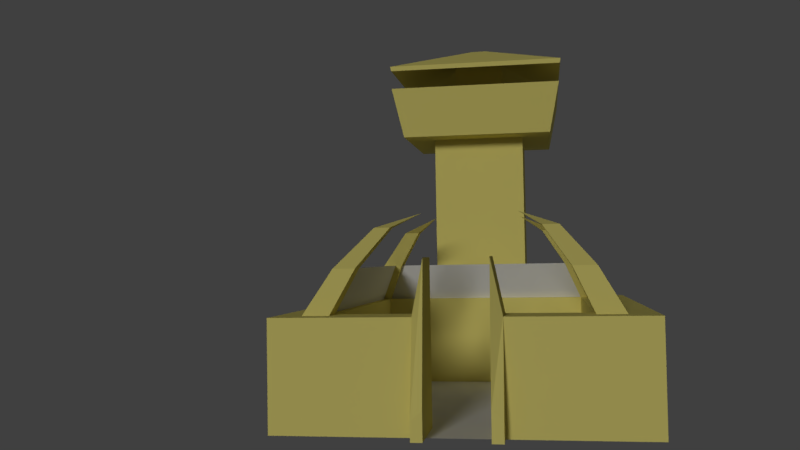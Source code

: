 # Source: Tower.blend  (saved by Blender 2.77.0; exported with 4.5.12 LTS)
import bpy
from mathutils import Matrix  # noqa: F401  (used for matrix-valued properties, if any)

bpy.ops.wm.read_factory_settings(use_empty=True)
scene = bpy.context.scene
scene.name = 'Scene'

# ---- collections
col_collection_1 = bpy.data.collections.new('Collection 1'); scene.collection.children.link(col_collection_1)

# ---- materials (node trees are filled in below, after node groups)
mat_material = bpy.data.materials.new('Material')
mat_material.alpha_threshold = 0.0
mat_material.use_transparent_shadow = False
mat_material.diffuse_color = (0.214, 0.09062, 0.05571, 1.0)
mat_material.roughness = 0.5
mat_material.specular_intensity = 0.0
mat_woodenslats = bpy.data.materials.new('WoodenSlats')
mat_woodenslats.alpha_threshold = 0.0
mat_woodenslats.use_transparent_shadow = False
mat_woodenslats.roughness = 0.5
mat_woodenslats.specular_intensity = 0.0
mat_creamconcretebrick = bpy.data.materials.new('CreamConcreteBrick')
mat_creamconcretebrick.alpha_threshold = 0.0
mat_creamconcretebrick.use_transparent_shadow = False
mat_creamconcretebrick.diffuse_color = (0.8, 0.7067, 0.199, 1.0)
mat_creamconcretebrick.roughness = 0.5
mat_creamconcretebrick.specular_intensity = 0.0
mat_steel = bpy.data.materials.new('Steel')
mat_steel.alpha_threshold = 0.0
mat_steel.use_transparent_shadow = False
mat_steel.diffuse_color = (0.8, 0.7067, 0.199, 1.0)
mat_steel.roughness = 0.5
mat_steel.specular_intensity = 0.0
mat_grate = bpy.data.materials.new('Grate')
mat_grate.alpha_threshold = 0.0
mat_grate.use_transparent_shadow = False
mat_grate.roughness = 0.5

# ---- material node trees

# ---- world
world_world = bpy.data.worlds.new('World'); scene.world = world_world
world_world.color = (0.05088, 0.05088, 0.05088)
world_world.use_sun_shadow = False
world_world.sun_shadow_jitter_overblur = 0.0
world_world.cycles.sampling_method = 'MANUAL'

# ---- cameras
cam_camera = bpy.data.cameras.new('Camera')
cam_camera.clip_end = 100.0
cam_camera.lens = 35.0
cam_camera.sensor_width = 32.0
cam_camera.sensor_height = 18.0
cam_camera.ortho_scale = 7.314
cam_camera.dof.focus_distance = 0.0
cam_camera.dof.aperture_fstop = 128.0

# ---- lights
light_spot = bpy.data.lights.new('Spot', 'SPOT')
light_spot.transmission_factor = 0.0
light_spot.energy = 100.0
light_spot.shadow_buffer_clip_start = 0.5
light_spot.shadow_soft_size = 0.1
light_spot.shadow_maximum_resolution = 0.006
light_spot.use_absolute_resolution = True
light_sun_002 = bpy.data.lights.new('Sun.002', 'SUN')
light_sun_002.transmission_factor = 0.0
light_sun_002.angle = 0.1993
light_sun_002.energy = 1.0
light_sun_002.shadow_buffer_clip_start = 0.5
light_sun_002.shadow_soft_size = 0.1
light_sun_002.shadow_cascade_max_distance = 1000.0
light_sun_001 = bpy.data.lights.new('Sun.001', 'SUN')
light_sun_001.transmission_factor = 0.0
light_sun_001.angle = 0.1993
light_sun_001.energy = 1.0
light_sun_001.shadow_buffer_clip_start = 0.5
light_sun_001.shadow_soft_size = 0.1
light_sun_001.shadow_cascade_max_distance = 1000.0
light_point_001 = bpy.data.lights.new('Point.001', 'POINT')
light_point_001.transmission_factor = 0.0
light_point_001.energy = 100.0
light_point_001.shadow_buffer_clip_start = 0.5
light_point_001.shadow_soft_size = 0.1
light_point_001.shadow_maximum_resolution = 0.006
light_point_001.use_absolute_resolution = True
light_lamp = bpy.data.lights.new('Lamp', 'POINT')
light_lamp.transmission_factor = 0.0
light_lamp.cutoff_distance = 30.0
light_lamp.energy = 100.0
light_lamp.shadow_buffer_clip_start = 1.001
light_lamp.shadow_soft_size = 0.1
light_lamp.shadow_maximum_resolution = 0.006
light_lamp.use_absolute_resolution = True

# ---- meshes
me_cube_001 = bpy.data.meshes.new('Cube.001')
me_cube_001.from_pydata([(-0.08265, -0.8795, 0.0), (-0.08265, -0.8795, 3.992), (-0.08265, -0.6967, 3.992), (-0.08265, -0.1396, 3.992), (-0.08265, -0.1396, 0.0), (-0.08265, -0.6967, 0.0), (-0.08265, -0.1396, 4.062), (-0.08265, -0.8795, 4.062), (-0.08265, -0.6967, 4.062), (-0.08265, -0.8795, 0.3158), (-0.08265, -0.6967, 0.3158), (-0.08265, -0.1396, 0.3158), (-0.08265, -0.8795, 1.032), (-0.08265, -0.6967, 1.032), (-0.08265, -0.1396, 1.032), (-0.08265, -0.8795, 1.379), (-0.08265, -0.6967, 1.379), (-0.08265, -0.1396, 1.379), (-0.08265, -0.8795, 3.833), (-0.08265, -0.6967, 3.833), (-0.08265, -0.1396, 3.833), (-0.08265, -0.2605, 3.833), (-0.08265, -0.1396, 3.564), (-0.08265, -0.6967, 1.658), (-0.08265, -0.5545, 1.379), (-0.01288, -0.6967, 1.032), (-0.01288, -0.6967, 0.3158), (-0.01288, -0.1396, 1.032), (-0.01288, -0.1396, 0.3158), (-0.01288, -0.1396, 3.564), (-0.01288, -0.1396, 1.379), (-0.01288, -0.2605, 3.833), (-0.01288, -0.6967, 3.833), (-0.01288, -0.6967, 1.658), (-0.01288, -0.5545, 1.379), (0.08265, -0.8795, 0.0), (0.08265, -0.8795, 3.992), (0.08265, -0.6967, 3.992), (0.08265, -0.1396, 3.992), (0.08265, -0.1396, 0.0), (0.08265, -0.6967, 0.0), (0.08265, -0.1396, 4.062), (0.08265, -0.8795, 4.062), (0.08265, -0.6967, 4.062), (0.08265, -0.8795, 0.3158), (0.08265, -0.6967, 0.3158), (0.08265, -0.1396, 0.3158), (0.08265, -0.8795, 1.032), (0.08265, -0.6967, 1.032), (0.08265, -0.1396, 1.032), (0.08265, -0.8795, 1.379), (0.08265, -0.6967, 1.379), (0.08265, -0.1396, 1.379), (0.08265, -0.8795, 3.833), (0.08265, -0.6967, 3.833), (0.08265, -0.1396, 3.833), (0.08265, -0.2605, 3.833), (0.08265, -0.1396, 3.564), (0.08265, -0.6967, 1.658), (0.08265, -0.5545, 1.379), (0.01288, -0.6967, 1.032), (0.01288, -0.6967, 0.3158), (0.01288, -0.1396, 1.032), (0.01288, -0.1396, 0.3158), (0.01288, -0.1396, 3.564), (0.01288, -0.1396, 1.379), (0.01288, -0.2605, 3.833), (0.01288, -0.6967, 3.833), (0.01288, -0.6967, 1.658), (0.01288, -0.5545, 1.379), (0.0, -0.8795, 3.992), (0.0, -0.8795, 0.0), (0.0, -0.6967, 3.992), (0.0, -0.1396, 3.992), (0.0, -0.6967, 0.0), (0.0, -0.1396, 0.0), (0.0, -0.8795, 4.062), (0.0, -0.6967, 4.062), (0.0, -0.1396, 4.062), (0.0, -0.8795, 0.3158), (0.0, -0.8795, 1.032), (0.0, -0.8795, 1.379), (0.0, -0.8795, 3.833), (-0.08265, 0.8795, 0.0), (-0.08265, 0.8795, 3.992), (-0.08265, 0.0, 0.0), (-0.08265, 0.0, 3.992), (-0.08265, 0.6967, 3.992), (-0.08265, 0.1396, 3.992), (-0.08265, 0.1396, 0.0), (-0.08265, 0.6967, 0.0), (-0.08265, 0.1396, 4.062), (-0.08265, 0.0, 4.062), (-0.08265, 0.8795, 4.062), (-0.08265, 0.6967, 4.062), (-0.08265, 0.8795, 0.3158), (-0.08265, 0.0, 0.3158), (-0.08265, 0.6967, 0.3158), (-0.08265, 0.1396, 0.3158), (-0.08265, 0.8795, 1.032), (-0.08265, 0.0, 1.032), (-0.08265, 0.6967, 1.032), (-0.08265, 0.1396, 1.032), (-0.08265, 0.8795, 1.379), (-0.08265, 0.0, 1.379), (-0.08265, 0.6967, 1.379), (-0.08265, 0.1396, 1.379), (-0.08265, 0.8795, 3.833), (-0.08265, 0.0, 3.833), (-0.08265, 0.6967, 3.833), (-0.08265, 0.1396, 3.833), (-0.08265, 0.2605, 3.833), (-0.08265, 0.1396, 3.564), (-0.08265, 0.6967, 1.658), (-0.08265, 0.5545, 1.379), (-0.01288, 0.6967, 1.032), (-0.01288, 0.6967, 0.3158), (-0.01288, 0.1396, 1.032), (-0.01288, 0.1396, 0.3158), (-0.01288, 0.1396, 3.564), (-0.01288, 0.1396, 1.379), (-0.01288, 0.2605, 3.833), (-0.01288, 0.6967, 3.833), (-0.01288, 0.6967, 1.658), (-0.01288, 0.5545, 1.379), (0.08265, 0.8795, 0.0), (0.08265, 0.8795, 3.992), (0.08265, 0.0, 0.0), (0.08265, 0.0, 3.992), (0.08265, 0.6967, 3.992), (0.08265, 0.1396, 3.992), (0.08265, 0.1396, 0.0), (0.08265, 0.6967, 0.0), (0.08265, 0.1396, 4.062), (0.08265, 0.0, 4.062), (0.08265, 0.8795, 4.062), (0.08265, 0.6967, 4.062), (0.08265, 0.8795, 0.3158), (0.08265, 0.0, 0.3158), (0.08265, 0.6967, 0.3158), (0.08265, 0.1396, 0.3158), (0.08265, 0.8795, 1.032), (0.08265, 0.0, 1.032), (0.08265, 0.6967, 1.032), (0.08265, 0.1396, 1.032), (0.08265, 0.8795, 1.379), (0.08265, 0.0, 1.379), (0.08265, 0.6967, 1.379), (0.08265, 0.1396, 1.379), (0.08265, 0.8795, 3.833), (0.08265, 0.0, 3.833), (0.08265, 0.6967, 3.833), (0.08265, 0.1396, 3.833), (0.08265, 0.2605, 3.833), (0.08265, 0.1396, 3.564), (0.08265, 0.6967, 1.658), (0.08265, 0.5545, 1.379), (0.01288, 0.6967, 1.032), (0.01288, 0.6967, 0.3158), (0.01288, 0.1396, 1.032), (0.01288, 0.1396, 0.3158), (0.01288, 0.1396, 3.564), (0.01288, 0.1396, 1.379), (0.01288, 0.2605, 3.833), (0.01288, 0.6967, 3.833), (0.01288, 0.6967, 1.658), (0.01288, 0.5545, 1.379), (0.0, 0.0, 3.992), (0.0, 0.0, 0.0), (0.0, 0.8795, 3.992), (0.0, 0.8795, 0.0), (0.0, 0.6967, 3.992), (0.0, 0.1396, 3.992), (0.0, 0.6967, 0.0), (0.0, 0.1396, 0.0), (0.0, 0.0, 4.062), (0.0, 0.8795, 4.062), (0.0, 0.6967, 4.062), (0.0, 0.1396, 4.062), (0.0, 0.8795, 0.3158), (0.0, 0.0, 0.3158), (0.0, 0.0, 1.032), (0.0, 0.8795, 1.032), (0.0, 0.8795, 1.379), (0.0, 0.0, 1.379), (0.0, 0.0, 3.833), (0.0, 0.8795, 3.833)], [], [(11, 96, 85, 4), (79, 9, 0, 71), (86, 3, 6, 92), (72, 73, 3, 2), (9, 10, 5, 0), (10, 11, 4, 5), (78, 175, 92, 6), (76, 77, 8, 7), (72, 2, 8, 77), (2, 1, 7, 8), (13, 14, 27, 25), (12, 13, 10, 9), (80, 12, 9, 79), (14, 100, 96, 11), (17, 104, 100, 14), (81, 15, 12, 80), (15, 16, 13, 12), (16, 24, 17, 14, 13), (17, 24, 34, 30), (18, 19, 23, 16, 15), (82, 18, 15, 81), (20, 108, 104, 17, 22), (3, 86, 108, 20), (70, 1, 18, 82), (1, 2, 19, 18), (2, 3, 20, 21, 19), (10, 13, 25, 26), (21, 20, 22, 24, 16, 23), (25, 27, 28, 26), (34, 29, 30), (32, 31, 33), (14, 11, 28, 27), (19, 21, 31, 32), (21, 23, 33, 31), (22, 17, 30, 29), (23, 19, 32, 33), (11, 10, 26, 28), (24, 22, 29, 34), (1, 70, 76, 7), (5, 4, 75, 74), (0, 5, 74, 71), (3, 73, 78, 6), (4, 85, 168, 75), (46, 39, 127, 138), (79, 71, 35, 44), (128, 134, 41, 38), (72, 37, 38, 73), (44, 35, 40, 45), (45, 40, 39, 46), (78, 41, 134, 175), (76, 42, 43, 77), (72, 77, 43, 37), (37, 43, 42, 36), (48, 60, 62, 49), (47, 44, 45, 48), (80, 79, 44, 47), (49, 46, 138, 142), (52, 49, 142, 146), (81, 80, 47, 50), (50, 47, 48, 51), (51, 48, 49, 52, 59), (52, 65, 69, 59), (53, 50, 51, 58, 54), (82, 81, 50, 53), (55, 57, 52, 146, 150), (38, 55, 150, 128), (70, 82, 53, 36), (36, 53, 54, 37), (37, 54, 56, 55, 38), (45, 61, 60, 48), (56, 58, 51, 59, 57, 55), (60, 61, 63, 62), (69, 65, 64), (67, 68, 66), (49, 62, 63, 46), (54, 67, 66, 56), (56, 66, 68, 58), (57, 64, 65, 52), (58, 68, 67, 54), (46, 63, 61, 45), (59, 69, 64, 57), (36, 42, 76, 70), (40, 74, 75, 39), (35, 71, 74, 40), (38, 41, 78, 73), (39, 75, 168, 127), (98, 89, 85, 96), (179, 170, 83, 95), (86, 92, 91, 88), (171, 87, 88, 172), (95, 83, 90, 97), (97, 90, 89, 98), (178, 91, 92, 175), (176, 93, 94, 177), (171, 177, 94, 87), (87, 94, 93, 84), (167, 175, 92, 86), (101, 115, 117, 102), (99, 95, 97, 101), (182, 179, 95, 99), (102, 98, 96, 100), (106, 102, 100, 104), (183, 182, 99, 103), (103, 99, 101, 105), (105, 101, 102, 106, 114), (106, 120, 124, 114), (107, 103, 105, 113, 109), (186, 183, 103, 107), (110, 112, 106, 104, 108), (88, 110, 108, 86), (169, 186, 107, 84), (84, 107, 109, 87), (87, 109, 111, 110, 88), (97, 116, 115, 101), (111, 113, 105, 114, 112, 110), (115, 116, 118, 117), (124, 120, 119), (122, 123, 121), (102, 117, 118, 98), (109, 122, 121, 111), (111, 121, 123, 113), (112, 119, 120, 106), (113, 123, 122, 109), (98, 118, 116, 97), (114, 124, 119, 112), (86, 108, 185, 167), (108, 104, 184, 185), (104, 100, 181, 184), (100, 96, 180, 181), (84, 93, 176, 169), (90, 173, 174, 89), (83, 170, 173, 90), (88, 91, 178, 172), (89, 174, 168, 85), (96, 85, 168, 180), (140, 138, 127, 131), (179, 137, 125, 170), (128, 130, 133, 134), (171, 172, 130, 129), (137, 139, 132, 125), (139, 140, 131, 132), (178, 175, 134, 133), (176, 177, 136, 135), (171, 129, 136, 177), (129, 126, 135, 136), (167, 128, 134, 175), (143, 144, 159, 157), (141, 143, 139, 137), (182, 141, 137, 179), (144, 142, 138, 140), (148, 146, 142, 144), (183, 145, 141, 182), (145, 147, 143, 141), (147, 156, 148, 144, 143), (148, 156, 166, 162), (149, 151, 155, 147, 145), (186, 149, 145, 183), (152, 150, 146, 148, 154), (130, 128, 150, 152), (169, 126, 149, 186), (126, 129, 151, 149), (129, 130, 152, 153, 151), (139, 143, 157, 158), (153, 152, 154, 156, 147, 155), (157, 159, 160, 158), (166, 161, 162), (164, 163, 165), (144, 140, 160, 159), (151, 153, 163, 164), (153, 155, 165, 163), (154, 148, 162, 161), (155, 151, 164, 165), (140, 139, 158, 160), (156, 154, 161, 166), (128, 167, 185, 150), (150, 185, 184, 146), (146, 184, 181, 142), (142, 181, 180, 138), (126, 169, 176, 135), (132, 131, 174, 173), (125, 132, 173, 170), (130, 172, 178, 133), (131, 127, 168, 174), (138, 180, 168, 127)])
me_cube_001.polygons.foreach_set('material_index', [1, 1, 1, 1, 1, 1, 1, 1, 1, 1, 1, 1, 1, 1, 1, 1, 1, 1, 1, 1, 1, 1, 1, 1, 1, 1, 1, 1, 0, 0, 0, 1, 1, 1, 1, 1, 1, 1, 1, 1, 1, 1, 1, 1, 1, 1, 1, 1, 1, 1, 1, 1, 1, 1, 1, 1, 1, 1, 1, 1, 1, 1, 1, 1, 1, 1, 1, 1, 1, 1, 1, 0, 0, 0, 1, 1, 1, 1, 1, 1, 1, 1, 1, 1, 1, 1, 1, 1, 1, 1, 1, 1, 1, 1, 1, 1, 1, 1, 1, 1, 1, 1, 1, 1, 1, 1, 1, 1, 1, 1, 1, 1, 1, 1, 1, 0, 0, 0, 1, 1, 1, 1, 1, 1, 1, 1, 1, 1, 1, 1, 1, 1, 1, 1, 1, 1, 1, 1, 1, 1, 1, 1, 1, 1, 1, 1, 1, 1, 1, 1, 1, 1, 1, 1, 1, 1, 1, 1, 1, 1, 1, 1, 1, 1, 0, 0, 0, 1, 1, 1, 1, 1, 1, 1, 1, 1, 1, 1, 1, 1, 1, 1, 1, 1])
_uv = me_cube_001.uv_layers.new(name='UVMap')
_uv.uv.foreach_set('vector', [0.6829, 0.2392, 0.708, 0.2392, 0.708, 0.1256, 0.6829, 0.1256, 0.6252, 0.2392, 0.6103, 0.2392, 0.6103, 0.1256, 0.6252, 0.1256, 0.708, 0.8418, 0.6829, 0.8418, 0.6829, 0.8671, 0.708, 0.8671, 0.6252, 0.1959, 0.6252, 0.3962, 0.6103, 0.3962, 0.6103, 0.1959, 0.4442, 0.3762, 0.4771, 0.3762, 0.4771, 0.2626, 0.4442, 0.2626, 0.2429, 0.902, 0.2412, 0.596, 0.1545, 0.5979, 0.1562, 0.9039, 0.6252, 0.3962, 0.6252, 0.4464, 0.6103, 0.4464, 0.6103, 0.3962, 0.6252, 0.8493, 0.6252, 0.915, 0.6103, 0.915, 0.6103, 0.8493, 0.6252, 0.8418, 0.6103, 0.8418, 0.6103, 0.8671, 0.6252, 0.8671, 0.5827, 0.8418, 0.5499, 0.8418, 0.5499, 0.8671, 0.5827, 0.8671, 0.6103, 0.1959, 0.6103, 0.3962, 0.6229, 0.3962, 0.6229, 0.1959, 0.4442, 0.6335, 0.4771, 0.6335, 0.4771, 0.3762, 0.4442, 0.3762, 0.6252, 0.4965, 0.6103, 0.4965, 0.6103, 0.2392, 0.6252, 0.2392, 0.6829, 0.4965, 0.708, 0.4965, 0.708, 0.2392, 0.6829, 0.2392, 0.6829, 0.6214, 0.708, 0.6214, 0.708, 0.4965, 0.6829, 0.4965, 0.6252, 0.6214, 0.6103, 0.6214, 0.6103, 0.4965, 0.6252, 0.4965, 0.4442, 0.7583, 0.4771, 0.7583, 0.4771, 0.6335, 0.4442, 0.6335, 0.3236, 0.4358, 0.3236, 0.4672, 0.3236, 0.5589, 0.362, 0.5589, 0.362, 0.4358, 0.6103, 0.3962, 0.6103, 0.247, 0.6229, 0.247, 0.6229, 0.3962, 0.4442, 0.9217, 0.4771, 0.9217, 0.4771, 0.1396, 0.4771, 0.03927, 0.4442, 0.03927, 0.6252, 0.7847, 0.6103, 0.7847, 0.6103, -0.09771, 0.6252, -0.09771, 0.6829, 0.7847, 0.708, 0.7847, 0.708, -0.09771, 0.6829, -0.09771, 0.6829, 0.6879, 0.6829, 0.8418, 0.708, 0.8418, 0.708, 0.7847, 0.6829, 0.7847, 0.6252, 0.8418, 0.6103, 0.8418, 0.6103, 0.7847, 0.6252, 0.7847, 0.4442, 0.9788, 0.4771, 0.9788, 0.4771, 0.9217, 0.4442, 0.9217, 0.7033, 0.8919, 0.7016, 0.5859, 0.6579, 0.5868, 0.6583, 0.6533, 0.6596, 0.8929, 0.6103, 0.2392, 0.6103, 0.4965, 0.6229, 0.4965, 0.6229, 0.2392, 0.6611, 0.7847, 0.6829, 0.7847, 0.6829, 0.6879, 0.6083, -0.09771, 0.5827, -0.09771, 0.5827, 0.002623, 0.7409, 0.2067, 0.5357, 0.2067, 0.5357, 0.0193, 0.7409, 0.0193, 0.6885, 0.2976, 0.5357, 0.8696, 0.5357, 0.2976, 0.7409, 0.9401, 0.5802, 0.9401, 0.7409, 0.3707, 0.6103, 0.4965, 0.6103, 0.2392, 0.6229, 0.2392, 0.6229, 0.4965, 0.6103, 0.1959, 0.6103, 0.3527, 0.6229, 0.3527, 0.6229, 0.1959, 0.6103, 0.7847, 0.6103, 0.002623, 0.6229, 0.002623, 0.6229, 0.7847, 0.6103, 0.6879, 0.6103, -0.09771, 0.6229, -0.09771, 0.6229, 0.6879, 0.6103, 0.7217, 0.6103, 1.504, 0.6229, 1.504, 0.6229, 0.7217, 0.6103, 0.3962, 0.6103, 0.1959, 0.6229, 0.1959, 0.6229, 0.3962, 0.6103, 0.6214, 0.6103, 1.407, 0.6229, 1.407, 0.6229, 0.6214, 0.6103, 0.8418, 0.6252, 0.8418, 0.6252, 0.8671, 0.6103, 0.8671, 0.6103, 0.1959, 0.6103, 0.3962, 0.6252, 0.3962, 0.6252, 0.1959, 0.6103, 0.8493, 0.6103, 0.915, 0.6252, 0.915, 0.6252, 0.8493, 0.6103, 0.8418, 0.6252, 0.8418, 0.6252, 0.8671, 0.6103, 0.8671, 0.6103, 0.3962, 0.6103, 0.4464, 0.6252, 0.4464, 0.6252, 0.3962, 0.6829, 0.2392, 0.6829, 0.1256, 0.708, 0.1256, 0.708, 0.2392, 0.6252, 0.2392, 0.6252, 0.1256, 0.64, 0.1256, 0.64, 0.2392, 0.708, 0.8418, 0.708, 0.8671, 0.6829, 0.8671, 0.6829, 0.8418, 0.6252, 0.1959, 0.64, 0.1959, 0.64, 0.3962, 0.6252, 0.3962, 0.4442, 0.3762, 0.4442, 0.2626, 0.4771, 0.2626, 0.4771, 0.3762, 0.5092, 0.3411, 0.5782, 0.3411, 0.5782, 0.5844, 0.5092, 0.5844, 0.6252, 0.3962, 0.64, 0.3962, 0.64, 0.4464, 0.6252, 0.4464, 0.6252, 0.8493, 0.64, 0.8493, 0.64, 0.915, 0.6252, 0.915, 0.6252, 0.8418, 0.6252, 0.8671, 0.64, 0.8671, 0.64, 0.8418, 0.5827, 0.8418, 0.5827, 0.8671, 0.5499, 0.8671, 0.5499, 0.8418, 0.64, 0.1959, 0.6275, 0.1959, 0.6275, 0.3962, 0.64, 0.3962, 0.4442, 0.6335, 0.4442, 0.3762, 0.4771, 0.3762, 0.4771, 0.6335, 0.6252, 0.4965, 0.6252, 0.2392, 0.64, 0.2392, 0.64, 0.4965, 0.6829, 0.4965, 0.6829, 0.2392, 0.708, 0.2392, 0.708, 0.4965, 0.6829, 0.6214, 0.6829, 0.4965, 0.708, 0.4965, 0.708, 0.6214, 0.6252, 0.6214, 0.6252, 0.4965, 0.64, 0.4965, 0.64, 0.6214, 0.4442, 0.7583, 0.4442, 0.6335, 0.4771, 0.6335, 0.4771, 0.7583, 0.3806, 0.3218, 0.419, 0.3218, 0.419, 0.4449, 0.3806, 0.4449, 0.3806, 0.3532, 0.64, 0.3962, 0.6275, 0.3962, 0.6275, 0.247, 0.64, 0.247, 0.4442, 0.9217, 0.4442, 0.03927, 0.4771, 0.03927, 0.4771, 0.1396, 0.4771, 0.9217, 0.6252, 0.7847, 0.6252, -0.09771, 0.64, -0.09771, 0.64, 0.7847, 0.6829, 0.7847, 0.6829, 0.6879, 0.6829, -0.09771, 0.708, -0.09771, 0.708, 0.7847, 0.6829, 0.8418, 0.6829, 0.7847, 0.708, 0.7847, 0.708, 0.8418, 0.6252, 0.8418, 0.6252, 0.7847, 0.64, 0.7847, 0.64, 0.8418, 0.4442, 0.9788, 0.4442, 0.9217, 0.4771, 0.9217, 0.4771, 0.9788, 0.7033, 0.8919, 0.6596, 0.8929, 0.6583, 0.6533, 0.6579, 0.5868, 0.7016, 0.5859, 0.64, 0.2392, 0.6275, 0.2392, 0.6275, 0.4965, 0.64, 0.4965, 0.6611, 0.7847, 0.5827, 0.002623, 0.5827, -0.09771, 0.6083, -0.09771, 0.6829, 0.6879, 0.6829, 0.7847, 0.7409, 0.2067, 0.7409, 0.0193, 0.5357, 0.0193, 0.5357, 0.2067, 0.6885, 0.2976, 0.5357, 0.2976, 0.5357, 0.8696, 0.7409, 0.9401, 0.7409, 0.3707, 0.5802, 0.9401, 0.64, 0.4965, 0.6275, 0.4965, 0.6275, 0.2392, 0.64, 0.2392, 0.64, 0.1959, 0.6275, 0.1959, 0.6275, 0.3527, 0.64, 0.3527, 0.64, 0.7847, 0.6275, 0.7847, 0.6275, 0.002623, 0.64, 0.002623, 0.64, 0.6879, 0.6275, 0.6879, 0.6275, -0.09771, 0.64, -0.09771, 0.64, 0.7217, 0.6275, 0.7217, 0.6275, 1.504, 0.64, 1.504, 0.64, 0.3962, 0.6275, 0.3962, 0.6275, 0.1959, 0.64, 0.1959, 0.64, 0.6214, 0.6275, 0.6214, 0.6275, 1.407, 0.64, 1.407, 0.64, 0.8418, 0.64, 0.8671, 0.6252, 0.8671, 0.6252, 0.8418, 0.64, 0.1959, 0.6252, 0.1959, 0.6252, 0.3962, 0.64, 0.3962, 0.64, 0.8493, 0.6252, 0.8493, 0.6252, 0.915, 0.64, 0.915, 0.64, 0.8418, 0.64, 0.8671, 0.6252, 0.8671, 0.6252, 0.8418, 0.64, 0.3962, 0.6252, 0.3962, 0.6252, 0.4464, 0.64, 0.4464, 0.733, 0.2392, 0.733, 0.1256, 0.708, 0.1256, 0.708, 0.2392, 0.6252, 0.2392, 0.6252, 0.1256, 0.6103, 0.1256, 0.6103, 0.2392, 0.708, 0.8418, 0.708, 0.8671, 0.733, 0.8671, 0.733, 0.8418, 0.6252, 0.6969, 0.6103, 0.6969, 0.6103, 0.4966, 0.6252, 0.4966, 0.8661, 0.2392, 0.8661, 0.1256, 0.8332, 0.1256, 0.8332, 0.2392, 0.2387, 0.1366, 0.152, 0.1385, 0.1537, 0.4446, 0.2404, 0.4427, 0.6252, 0.4966, 0.6103, 0.4966, 0.6103, 0.4464, 0.6252, 0.4464, 0.6252, 0.7626, 0.6103, 0.7626, 0.6103, 0.6969, 0.6252, 0.6969, 0.6252, 0.8418, 0.6252, 0.8671, 0.6103, 0.8671, 0.6103, 0.8418, 0.8332, 0.8418, 0.8332, 0.8671, 0.8661, 0.8671, 0.8661, 0.8418, 0.6252, 0.8418, 0.6252, 0.8671, 0.6103, 0.8671, 0.6103, 0.8418, 0.6103, 0.6969, 0.6229, 0.6969, 0.6229, 0.4966, 0.6103, 0.4966, 0.8661, 0.4965, 0.8661, 0.2392, 0.8332, 0.2392, 0.8332, 0.4965, 0.6252, 0.4965, 0.6252, 0.2392, 0.6103, 0.2392, 0.6103, 0.4965, 0.733, 0.4965, 0.733, 0.2392, 0.708, 0.2392, 0.708, 0.4965, 0.733, 0.6214, 0.733, 0.4965, 0.708, 0.4965, 0.708, 0.6214, 0.6252, 0.6214, 0.6252, 0.4965, 0.6103, 0.4965, 0.6103, 0.6214, 0.8661, 0.6214, 0.8661, 0.4965, 0.8332, 0.4965, 0.8332, 0.6214, 0.3236, 0.7437, 0.362, 0.7437, 0.362, 0.6206, 0.3236, 0.6206, 0.3236, 0.7123, 0.6103, 0.4966, 0.6229, 0.4966, 0.6229, 0.6458, 0.6103, 0.6458, 0.8661, 0.7847, 0.8661, -0.09771, 0.8332, -0.09771, 0.8332, 0.002623, 0.8332, 0.7847, 0.6252, 0.7847, 0.6252, -0.09771, 0.6103, -0.09771, 0.6103, 0.7847, 0.733, 0.7847, 0.733, 0.6879, 0.733, -0.09771, 0.708, -0.09771, 0.708, 0.7847, 0.733, 0.8418, 0.733, 0.7847, 0.708, 0.7847, 0.708, 0.8418, 0.6252, 0.8418, 0.6252, 0.7847, 0.6103, 0.7847, 0.6103, 0.8418, 0.8661, 0.8418, 0.8661, 0.7847, 0.8332, 0.7847, 0.8332, 0.8418, 0.6991, 0.1265, 0.6554, 0.1275, 0.6567, 0.3671, 0.6571, 0.4335, 0.7007, 0.4326, 0.6103, 0.2392, 0.6229, 0.2392, 0.6229, 0.4965, 0.6103, 0.4965, 0.7548, 0.7847, 0.8332, 0.002623, 0.8332, -0.09771, 0.8076, -0.09771, 0.733, 0.6879, 0.733, 0.7847, 0.2276, 0.2067, 0.2276, 0.0193, 0.4328, 0.0193, 0.4328, 0.2067, 0.28, 0.2976, 0.4328, 0.2976, 0.4328, 0.8696, 0.2276, 0.9401, 0.2276, 0.3707, 0.3883, 0.9401, 0.6103, 0.4965, 0.6229, 0.4965, 0.6229, 0.2392, 0.6103, 0.2392, 0.6103, 0.6969, 0.6229, 0.6969, 0.6229, 0.54, 0.6103, 0.54, 0.6103, 0.7847, 0.6229, 0.7847, 0.6229, 0.002623, 0.6103, 0.002623, 0.6103, 0.6879, 0.6229, 0.6879, 0.6229, -0.09771, 0.6103, -0.09771, 0.6103, 0.7217, 0.6229, 0.7217, 0.6229, 1.504, 0.6103, 1.504, 0.6103, 0.4966, 0.6229, 0.4966, 0.6229, 0.6969, 0.6103, 0.6969, 0.6103, 0.6214, 0.6229, 0.6214, 0.6229, 1.407, 0.6103, 1.407, 0.6103, 0.8418, 0.6103, 0.7847, 0.6252, 0.7847, 0.6252, 0.8418, 0.6103, 0.7847, 0.6103, -0.09771, 0.6252, -0.09771, 0.6252, 0.7847, 0.6103, 0.6214, 0.6103, 0.4965, 0.6252, 0.4965, 0.6252, 0.6214, 0.6103, 0.4965, 0.6103, 0.2392, 0.6252, 0.2392, 0.6252, 0.4965, 0.6103, 0.8418, 0.6103, 0.8671, 0.6252, 0.8671, 0.6252, 0.8418, 0.6103, 0.6969, 0.6252, 0.6969, 0.6252, 0.4966, 0.6103, 0.4966, 0.6103, 0.7626, 0.6252, 0.7626, 0.6252, 0.6969, 0.6103, 0.6969, 0.6103, 0.8418, 0.6103, 0.8671, 0.6252, 0.8671, 0.6252, 0.8418, 0.6103, 0.4966, 0.6252, 0.4966, 0.6252, 0.4464, 0.6103, 0.4464, 0.6103, 0.2392, 0.6103, 0.1256, 0.6252, 0.1256, 0.6252, 0.2392, 0.733, 0.2392, 0.708, 0.2392, 0.708, 0.1256, 0.733, 0.1256, 0.6252, 0.2392, 0.64, 0.2392, 0.64, 0.1256, 0.6252, 0.1256, 0.708, 0.8418, 0.733, 0.8418, 0.733, 0.8671, 0.708, 0.8671, 0.6252, 0.6969, 0.6252, 0.4966, 0.64, 0.4966, 0.64, 0.6969, 0.8661, 0.2392, 0.8332, 0.2392, 0.8332, 0.1256, 0.8661, 0.1256, 0.5092, 0.9497, 0.5092, 0.7064, 0.5782, 0.7064, 0.5782, 0.9497, 0.6252, 0.4966, 0.6252, 0.4464, 0.64, 0.4464, 0.64, 0.4966, 0.6252, 0.7626, 0.6252, 0.6969, 0.64, 0.6969, 0.64, 0.7626, 0.6252, 0.8418, 0.64, 0.8418, 0.64, 0.8671, 0.6252, 0.8671, 0.8332, 0.8418, 0.8661, 0.8418, 0.8661, 0.8671, 0.8332, 0.8671, 0.6252, 0.8418, 0.64, 0.8418, 0.64, 0.8671, 0.6252, 0.8671, 0.64, 0.6969, 0.64, 0.4966, 0.6275, 0.4966, 0.6275, 0.6969, 0.8661, 0.4965, 0.8332, 0.4965, 0.8332, 0.2392, 0.8661, 0.2392, 0.6252, 0.4965, 0.64, 0.4965, 0.64, 0.2392, 0.6252, 0.2392, 0.733, 0.4965, 0.708, 0.4965, 0.708, 0.2392, 0.733, 0.2392, 0.733, 0.6214, 0.708, 0.6214, 0.708, 0.4965, 0.733, 0.4965, 0.6252, 0.6214, 0.64, 0.6214, 0.64, 0.4965, 0.6252, 0.4965, 0.8661, 0.6214, 0.8332, 0.6214, 0.8332, 0.4965, 0.8661, 0.4965, 0.3806, 0.6297, 0.3806, 0.5983, 0.3806, 0.5066, 0.419, 0.5066, 0.419, 0.6297, 0.64, 0.4966, 0.64, 0.6458, 0.6275, 0.6458, 0.6275, 0.4966, 0.8661, 0.7847, 0.8332, 0.7847, 0.8332, 0.002623, 0.8332, -0.09771, 0.8661, -0.09771, 0.6252, 0.7847, 0.64, 0.7847, 0.64, -0.09771, 0.6252, -0.09771, 0.733, 0.7847, 0.708, 0.7847, 0.708, -0.09771, 0.733, -0.09771, 0.733, 0.6879, 0.733, 0.8418, 0.708, 0.8418, 0.708, 0.7847, 0.733, 0.7847, 0.6252, 0.8418, 0.64, 0.8418, 0.64, 0.7847, 0.6252, 0.7847, 0.8661, 0.8418, 0.8332, 0.8418, 0.8332, 0.7847, 0.8661, 0.7847, 0.6991, 0.1265, 0.7007, 0.4326, 0.6571, 0.4335, 0.6567, 0.3671, 0.6554, 0.1275, 0.64, 0.2392, 0.64, 0.4965, 0.6275, 0.4965, 0.6275, 0.2392, 0.7548, 0.7847, 0.733, 0.7847, 0.733, 0.6879, 0.8076, -0.09771, 0.8332, -0.09771, 0.8332, 0.002623, 0.2276, 0.2067, 0.4328, 0.2067, 0.4328, 0.0193, 0.2276, 0.0193, 0.28, 0.2976, 0.4328, 0.8696, 0.4328, 0.2976, 0.2276, 0.9401, 0.3883, 0.9401, 0.2276, 0.3707, 0.64, 0.4965, 0.64, 0.2392, 0.6275, 0.2392, 0.6275, 0.4965, 0.64, 0.6969, 0.64, 0.54, 0.6275, 0.54, 0.6275, 0.6969, 0.64, 0.7847, 0.64, 0.002623, 0.6275, 0.002623, 0.6275, 0.7847, 0.64, 0.6879, 0.64, -0.09771, 0.6275, -0.09771, 0.6275, 0.6879, 0.64, 0.7217, 0.64, 1.504, 0.6275, 1.504, 0.6275, 0.7217, 0.64, 0.4966, 0.64, 0.6969, 0.6275, 0.6969, 0.6275, 0.4966, 0.64, 0.6214, 0.64, 1.407, 0.6275, 1.407, 0.6275, 0.6214, 0.64, 0.8418, 0.6252, 0.8418, 0.6252, 0.7847, 0.64, 0.7847, 0.64, 0.7847, 0.6252, 0.7847, 0.6252, -0.09771, 0.64, -0.09771, 0.64, 0.6214, 0.6252, 0.6214, 0.6252, 0.4965, 0.64, 0.4965, 0.64, 0.4965, 0.6252, 0.4965, 0.6252, 0.2392, 0.64, 0.2392, 0.64, 0.8418, 0.6252, 0.8418, 0.6252, 0.8671, 0.64, 0.8671, 0.64, 0.6969, 0.64, 0.4966, 0.6252, 0.4966, 0.6252, 0.6969, 0.64, 0.7626, 0.64, 0.6969, 0.6252, 0.6969, 0.6252, 0.7626, 0.64, 0.8418, 0.6252, 0.8418, 0.6252, 0.8671, 0.64, 0.8671, 0.64, 0.4966, 0.64, 0.4464, 0.6252, 0.4464, 0.6252, 0.4966, 0.64, 0.2392, 0.6252, 0.2392, 0.6252, 0.1256, 0.64, 0.1256])
me_cube_001.materials.append(mat_material)
me_cube_001.materials.append(mat_woodenslats)
me_cube_001.use_remesh_preserve_volume = False
me_cube_001.use_remesh_preserve_attributes = False
me_cube_001.use_mirror_vertex_groups = False
me_cube_001.update()
me_cube = bpy.data.meshes.new('Cube')
me_cube.from_pydata([(-5.111, -5.456, 0.901), (-5.111, -5.456, 4.058), (-5.111, 4.956, 0.901), (-5.111, 4.956, 4.058), (7.06, -5.456, 0.901), (7.06, -5.456, 4.058), (7.06, 4.956, 0.901), (7.06, 4.956, 4.058), (-5.111, -3.813, 4.058), (-5.111, 3.399, 4.058), (-5.111, 3.399, 0.901), (-5.111, -3.813, 0.901), (7.06, 3.399, 4.058), (7.06, -3.813, 4.058), (7.06, -3.813, 0.901), (7.06, 3.399, 0.901), (-3.68, 4.956, 4.058), (5.437, 4.956, 4.058), (5.437, 4.956, 0.901), (-3.68, 4.956, 0.901), (5.437, -5.456, 4.058), (-3.68, -5.456, 4.058), (-3.68, -5.456, 0.901), (5.437, -5.456, 0.901), (5.437, -3.813, 4.058), (-3.68, -3.813, 4.058), (5.437, 3.399, 4.058), (-3.68, 3.399, 4.058), (-3.68, -3.813, 0.901), (5.437, -3.813, 0.901), (-3.68, 3.399, 0.901), (5.437, 3.399, 0.901), (-5.111, -1.409, 4.058), (-5.111, 0.9951, 4.058), (-5.111, 0.9951, 0.901), (-5.111, -1.409, 0.901), (-3.68, 0.9951, 4.058), (-3.68, -1.409, 4.058), (-5.111, -1.086, 5.63), (-5.111, 0.6725, 5.63), (-5.111, 0.6725, 0.901), (-5.111, -1.086, 0.901), (-3.68, 0.6725, 5.63), (-3.68, -1.086, 5.63), (-5.703, 0.6725, 1.716), (-5.703, 0.9951, 1.445), (-5.703, -1.086, 0.901), (-5.703, -1.409, 0.901), (-5.703, -1.409, 1.445), (-5.703, 0.9951, 0.901), (-5.703, -1.086, 1.716), (-5.703, 0.6725, 0.901), (-5.111, 3.399, 3.9), (-5.111, -3.813, 3.9), (7.06, -3.813, 3.9), (7.06, 3.399, 3.9), (-3.68, 0.6725, 0.901), (-3.68, -1.086, 0.901), (7.06, -5.456, 3.9), (7.06, 4.956, 3.9), (-5.111, 4.956, 3.9), (-5.111, -5.456, 3.9), (5.437, -5.456, 3.9), (-3.68, -5.456, 3.9), (-3.68, 4.956, 3.9), (5.437, 4.956, 3.9), (-5.111, -1.409, 3.9), (-5.111, 0.9951, 3.9), (-5.703, -1.409, 1.418), (-5.703, 0.9951, 1.418), (-5.703, -1.086, 1.676), (-5.703, 0.6725, 1.676), (-5.111, 4.178, 4.058), (6.249, 4.956, 4.058), (7.06, -4.635, 4.058), (-4.396, -5.456, 4.058), (-5.111, -4.635, 4.058), (7.06, 4.178, 4.058), (-4.396, -3.813, 4.058), (-4.396, 3.399, 4.058), (-4.396, 4.956, 4.058), (6.249, -5.456, 4.058), (6.249, -3.813, 4.058), (6.249, 3.399, 4.058), (5.437, -4.635, 4.058), (-3.68, -4.635, 4.058), (5.437, 4.178, 4.058), (-3.68, 4.178, 4.058), (6.249, 4.178, 4.058), (6.249, -4.635, 4.058), (-4.396, -4.635, 4.058), (-4.396, 4.178, 4.058), (5.326, -3.239, 5.346), (4.644, -3.239, 5.346), (5.326, 2.821, 5.346), (4.644, 2.821, 5.346), (4.644, 3.475, 5.346), (-3.016, 3.475, 5.346), (-3.016, 2.821, 5.346), (-3.016, -3.239, 5.346), (-3.618, -3.239, 5.346), (-3.618, 2.821, 5.346), (4.644, -3.929, 5.346), (-3.016, -3.929, 5.346), (5.326, 3.475, 5.346), (5.326, -3.929, 5.346), (-3.618, -3.929, 5.346), (-3.618, 3.475, 5.346), (5.437, -4.087, 4.058), (5.437, -4.361, 4.058), (-3.68, -4.087, 4.058), (-3.68, -4.361, 4.058), (4.644, -3.469, 5.346), (4.644, -3.699, 5.346), (-3.016, -3.469, 5.346), (-3.016, -3.699, 5.346), (5.978, -3.813, 4.058), (5.708, -3.813, 4.058), (5.978, 3.399, 4.058), (5.708, 3.399, 4.058), (5.099, -3.239, 5.346), (4.871, -3.239, 5.346), (5.099, 2.821, 5.346), (4.871, 2.821, 5.346), (5.437, 3.918, 4.058), (5.437, 3.659, 4.058), (-3.68, 3.918, 4.058), (-3.68, 3.659, 4.058), (4.644, 3.257, 5.346), (4.644, 3.039, 5.346), (-3.016, 3.257, 5.346), (-3.016, 3.039, 5.346), (4.303, -2.447, 6.536), (3.8, -2.447, 6.536), (4.303, 2.026, 6.536), (3.8, 2.026, 6.536), (3.8, 2.508, 6.536), (-1.854, 2.508, 6.536), (-1.854, 2.026, 6.536), (-1.854, -2.447, 6.536), (-2.298, -2.447, 6.536), (-2.298, 2.026, 6.536), (3.8, -2.957, 6.536), (-1.854, -2.957, 6.536), (4.303, 2.508, 6.536), (4.303, -2.957, 6.536), (-2.298, -2.957, 6.536), (-2.298, 2.508, 6.536), (3.8, -2.617, 6.536), (3.8, -2.787, 6.536), (-1.854, -2.617, 6.536), (-1.854, -2.787, 6.536), (4.135, -2.447, 6.536), (3.968, -2.447, 6.536), (4.135, 2.026, 6.536), (3.968, 2.026, 6.536), (3.8, 2.347, 6.536), (3.8, 2.187, 6.536), (-1.854, 2.347, 6.536), (-1.854, 2.187, 6.536), (2.981, -1.688, 7.028), (2.981, 1.255, 7.028), (-0.6581, 1.292, 7.028), (-0.6581, -1.726, 7.028)], [], [(52, 60, 2, 10), (65, 59, 6, 18), (54, 58, 4, 14), (63, 61, 0, 22), (31, 18, 6, 15), (91, 80, 3, 72), (90, 78, 8, 76), (36, 27, 79, 9, 33), (23, 29, 14, 4), (29, 31, 15, 14), (59, 55, 15, 6), (55, 54, 14, 15), (61, 53, 11, 0), (67, 52, 10, 34), (56, 40, 34, 10, 30), (28, 29, 31, 30, 56, 57), (0, 11, 28, 22), (22, 28, 29, 23), (117, 119, 26, 24), (24, 26, 31, 29), (117, 24, 93, 121), (108, 24, 25, 110), (88, 73, 17, 86), (86, 17, 16, 87), (10, 2, 19, 30), (30, 19, 18, 31), (58, 62, 23, 4), (62, 63, 22, 23), (60, 64, 19, 2), (64, 65, 18, 19), (25, 24, 29, 28), (26, 27, 30, 31), (53, 66, 35, 11), (8, 32, 66, 53), (25, 37, 32, 8, 78), (42, 36, 33, 39), (37, 43, 38, 32), (3, 80, 16, 64, 60), (34, 40, 51, 49), (71, 69, 49, 51), (68, 70, 46, 47), (32, 38, 50, 48), (66, 32, 48, 68), (33, 67, 69, 45), (39, 33, 45, 44), (67, 34, 49, 69), (41, 35, 47, 46), (5, 81, 20, 62, 58), (48, 50, 70, 68), (57, 56, 40, 41), (11, 35, 41, 57, 28), (16, 17, 65, 64), (35, 66, 68, 47), (56, 30, 27, 36, 42), (57, 43, 37, 25, 28), (43, 57, 41, 46, 70, 50, 38), (56, 42, 39, 44, 71, 51, 40), (20, 21, 63, 62), (44, 45, 69, 71), (33, 9, 52, 67), (1, 76, 8, 53, 61), (12, 13, 54, 55), (7, 77, 12, 55, 59), (21, 75, 1, 61, 63), (13, 74, 5, 58, 54), (17, 73, 7, 59, 65), (9, 72, 3, 60, 52), (124, 86, 87, 126), (89, 82, 92, 105), (12, 77, 88, 83), (77, 7, 73, 88), (20, 84, 85, 21), (81, 89, 84, 20), (5, 74, 89, 81), (74, 13, 82, 89), (13, 12, 83, 82), (75, 90, 76, 1), (21, 85, 90, 75), (83, 88, 104, 94), (79, 91, 72, 9), (118, 83, 94, 122), (87, 16, 80, 91), (78, 90, 106, 100), (79, 27, 98, 101), (110, 25, 99, 114), (109, 84, 102, 113), (126, 87, 97, 130), (125, 26, 95, 129), (25, 78, 100, 99), (90, 85, 103, 106), (88, 86, 96, 104), (84, 89, 105, 102), (91, 79, 101, 107), (87, 91, 107, 97), (24, 108, 112, 93), (108, 112, 113, 109), (85, 111, 115, 103), (111, 115, 114, 110), (84, 109, 111, 85), (109, 111, 110, 108), (93, 112, 148, 133), (112, 108, 110, 114), (109, 113, 115, 111), (26, 119, 123, 95), (119, 123, 122, 118), (82, 116, 120, 92), (116, 120, 121, 117), (82, 83, 118, 116), (116, 117, 119, 118), (86, 124, 128, 96), (124, 128, 129, 125), (27, 127, 131, 98), (127, 131, 130, 126), (26, 125, 127, 27), (125, 127, 126, 124), (118, 122, 120, 116), (119, 117, 121, 123), (130, 131, 159, 158), (125, 129, 131, 127), (124, 126, 130, 128), (140, 146, 163), (150, 151, 163), (137, 162, 158), (94, 134, 154, 122), (100, 106, 146, 140), (100, 140, 139, 99), (122, 123, 155, 154), (104, 96, 136, 144), (129, 95, 135, 157), (97, 137, 158, 130), (121, 120, 152, 153), (99, 139, 150, 114), (103, 143, 146, 106), (98, 131, 159, 138), (102, 142, 149, 113), (96, 128, 156, 136), (114, 115, 151, 150), (103, 115, 151, 143), (95, 123, 155, 135), (105, 145, 142, 102), (129, 128, 156, 157), (92, 120, 152, 132), (113, 112, 148, 149), (92, 132, 145, 105), (98, 138, 141, 101), (97, 107, 147, 137), (101, 141, 147, 107), (93, 133, 153, 121), (104, 144, 134, 94), (140, 163, 139), (132, 152, 160), (153, 152, 160), (149, 148, 160), (144, 136, 161), (136, 156, 161), (157, 135, 161), (157, 156, 161), (143, 163, 146), (138, 159, 162), (142, 160, 149), (143, 151, 163), (154, 155, 161), (133, 148, 160), (135, 155, 161), (145, 160, 142), (158, 159, 162), (132, 160, 145), (137, 147, 162), (138, 162, 141), (134, 161, 154), (141, 162, 147), (139, 163, 150), (144, 161, 134), (133, 160, 153)])
me_cube.polygons.foreach_set('material_index', [0, 0, 0, 0, 0, 0, 0, 0, 0, 0, 0, 0, 0, 0, 0, 2, 0, 0, 0, 0, 1, 0, 0, 0, 0, 0, 0, 0, 0, 0, 0, 0, 0, 0, 0, 0, 0, 0, 0, 0, 0, 0, 0, 0, 0, 0, 0, 0, 0, 2, 0, 0, 0, 0, 0, 0, 0, 0, 0, 0, 0, 0, 0, 0, 0, 0, 0, 0, 1, 0, 0, 0, 0, 0, 0, 0, 0, 0, 1, 0, 1, 0, 1, 1, 1, 1, 1, 1, 1, 1, 1, 1, 1, 1, 1, 1, 1, 1, 0, 0, 1, 3, 3, 1, 1, 1, 1, 0, 0, 1, 1, 1, 1, 0, 0, 3, 3, 1, 3, 3, 1, 1, 1, 1, 1, 1, 1, 1, 1, 1, 1, 1, 1, 1, 1, 1, 1, 1, 1, 1, 1, 1, 1, 1, 1, 1, 1, 1, 1, 1, 1, 1, 1, 1, 1, 1, 1, 1, 1, 1, 1, 1, 1, 1, 1, 1, 1, 1, 1, 1, 1, 1, 1, 1])
_uv = me_cube.uv_layers.new(name='UVMap')
_uv.uv.foreach_set('vector', [-7.384, -1.077, -6.737, -1.077, -6.737, 0.8231, -7.384, 0.8232, -2.359, -1.078, -1.683, -1.078, -1.683, 0.8221, -2.358, 0.8219, 1.964, -1.078, 2.647, -1.077, 2.647, 0.8231, 1.964, 0.823, 7.105, -1.076, 7.701, -1.077, 7.7, 0.8238, 7.105, 0.8234, 0.6735, 0.145, 0.7027, 0.1219, 0.7171, 0.06945, 0.6746, 0.06743, -1.515, 2.442, -1.515, 2.783, -1.783, 2.783, -1.783, 2.442, -1.515, -1.423, -1.515, -1.063, -1.783, -1.063, -1.783, -1.423, -1.246, 1.046, -1.246, 2.1, -1.515, 2.1, -1.783, 2.1, -1.783, 1.046, 0.395, 0.03008, 0.4159, 0.1014, 0.4366, 0.03371, 0.4167, 0.000193, 0.4159, 0.1014, 0.6735, 0.145, 0.6746, 0.06743, 0.4366, 0.03371, -1.683, -1.078, -1.036, -1.078, -1.036, 0.8223, -1.683, 0.8221, -1.036, -1.078, 1.964, -1.078, 1.964, 0.823, -1.036, 0.8223, 7.701, -1.077, 8.384, -1.076, 8.383, 0.8242, 7.7, 0.8238, -8.384, -1.077, -7.384, -1.077, -7.384, 0.8232, -8.384, 0.8233, 0.8648, 0.2861, 0.872, 0.283, 0.8733, 0.2803, 0.864, 0.249, 0.8467, 0.2529, 0.7855, 0.8919, 0.1081, 0.8919, 0.1081, 0.1081, 0.7855, 0.1081, 0.7855, 0.4044, 0.7855, 0.5956, 0.04013, 0.0838, 0.03755, 0.1462, 0.07467, 0.1693, 0.07582, 0.08722, 0.07582, 0.08722, 0.07467, 0.1693, 0.4159, 0.1014, 0.395, 0.03008, 0.4187, 0.2788, 0.6535, 0.2823, 0.6537, 0.2741, 0.4188, 0.2714, 2.84, 0.591, -1.84, 0.591, -1.84, -1.458, 2.84, -1.458, 0.5831, 0.1601, 0.577, 0.1547, 0.5482, 0.1628, 0.552, 0.164, 0.4193, 0.2797, 0.4188, 0.2714, 0.09355, 0.317, 0.09464, 0.3255, 2.479, 2.442, 2.479, 2.783, 2.174, 2.783, 2.174, 2.442, 2.174, 2.442, 2.174, 2.783, -1.246, 2.783, -1.246, 2.442, 0.864, 0.249, 0.8686, 0.2228, 0.8528, 0.2164, 0.8467, 0.2529, 0.8467, 0.2529, 0.8528, 0.2164, 0.7027, 0.1219, 0.6735, 0.145, 2.647, -1.077, 3.322, -1.077, 3.322, 0.8232, 2.647, 0.8231, 3.322, -1.077, 7.105, -1.076, 7.105, 0.8234, 3.322, 0.8232, -6.737, -1.077, -6.141, -1.077, -6.141, 0.823, -6.737, 0.8231, -6.141, -1.077, -2.359, -1.078, -2.358, 0.8219, -6.141, 0.823, 8.755, 0.591, 2.84, 0.591, 2.84, -1.458, 8.755, -1.458, -1.84, 0.591, -7.755, 0.591, -7.755, -1.458, -1.84, -1.458, 8.384, -1.076, 9.384, -1.076, 9.383, 0.8248, 8.383, 0.8242, 8.384, -1.176, 9.384, -1.176, 9.384, -1.076, 8.384, -1.076, -1.246, -1.063, -1.246, -0.008365, -1.783, -0.008365, -1.783, -1.063, -1.515, -1.063, -0.6308, 0.9138, -0.6308, -0.3534, 0.4998, -0.3534, 0.4998, 0.9138, 1.631, -0.3534, 1.631, 0.9138, 0.5002, 0.9138, 0.5002, -0.3534, -6.737, -1.177, -6.439, -1.177, -6.141, -1.177, -6.141, -1.077, -6.737, -1.077, 0.8733, 0.2803, 0.872, 0.283, 0.872, 0.2846, 0.8721, 0.2841, 0.2222, -1.067, 0.4472, -1.349, 0.8993, -1.349, 0.8993, -1.067, 0.6743, -1.067, 0.8993, -0.7848, 0.2222, -0.7848, 0.2222, -1.067, -0.1279, 0.9921, -0.5164, 2.34, -0.4147, -1.118, -0.1279, -1.349, 0.01464, 0.2879, 0.01886, 0.294, 0.001138, 0.2317, 0.003327, 0.2284, 0.8646, 0.3153, 0.8662, 0.3131, 0.8716, 0.2864, 0.872, 0.2876, 0.2215, 2.349, -0.1272, 0.9911, -0.05835, -1.349, 0.2215, -1.11, 0.1975, 1.397, 0.1975, -0.9486, 0.6599, -0.9486, 0.6599, -0.5441, 0.006298, 0.2231, 0.004106, 0.2146, 0.004061, 0.2239, 0.004041, 0.2254, 2.647, -1.177, 2.984, -1.177, 3.323, -1.177, 3.322, -1.077, 2.647, -1.077, 0.001138, 0.2317, 0.003268, 0.2402, 0.000193, 0.2371, 0.003327, 0.2284, 0.7855, 0.5956, 0.7855, 0.4044, 0.8919, 0.4044, 0.8919, 0.5956, 0.03755, 0.1462, 0.004106, 0.2146, 0.006298, 0.2231, 0.02439, 0.234, 0.07467, 0.1693, -6.141, -1.177, -2.359, -1.178, -2.359, -1.078, -6.141, -1.077, 0.1971, -0.9486, 0.1971, 1.397, -0.2654, -0.5441, -0.2654, -0.9486, -9.525, -1.458, -7.755, -1.458, -7.755, 0.591, -9.315, 0.591, -9.525, 1.611, 10.52, -1.458, 10.52, 1.611, 10.32, 0.591, 8.755, 0.591, 8.755, -1.458, 0.4267, 2.616, 0.4281, -1.636, 1.715, -1.636, 2.247, -1.636, 2.246, -0.939, 2.246, -0.9023, 1.714, 2.616, 0.4255, -1.636, 0.4255, 2.619, -0.8291, 2.636, -1.394, -0.7872, -1.394, -0.9391, -1.394, -1.636, -0.8624, -1.636, 3.323, -1.177, 7.105, -1.177, 7.105, -1.076, 3.322, -1.077, 0.87, 0.2908, 0.872, 0.2876, 0.8716, 0.2864, 0.8713, 0.2893, -8.384, -1.177, -7.384, -1.177, -7.384, -1.077, -8.384, -1.077, 7.701, -1.177, 8.042, -1.177, 8.384, -1.176, 8.384, -1.076, 7.701, -1.077, -1.036, -1.178, 1.964, -1.178, 1.964, -1.078, -1.036, -1.078, -1.683, -1.178, -1.359, -1.178, -1.036, -1.178, -1.036, -1.078, -1.683, -1.078, 7.105, -1.177, 7.403, -1.177, 7.701, -1.177, 7.701, -1.077, 7.105, -1.076, 1.964, -1.178, 2.305, -1.178, 2.647, -1.177, 2.647, -1.077, 1.964, -1.078, -2.359, -1.178, -2.021, -1.178, -1.683, -1.178, -1.683, -1.078, -2.359, -1.078, -7.384, -1.177, -7.06, -1.177, -6.737, -1.177, -6.737, -1.077, -7.384, -1.077, 2.174, 2.328, 2.174, 2.442, -1.246, 2.442, -1.246, 2.328, 0.6135, 0.1426, 0.6013, 0.1631, 0.5601, 0.1676, 0.5655, 0.1573, 2.783, 2.1, 2.783, 2.442, 2.479, 2.442, 2.479, 2.1, 2.783, 2.442, 2.783, 2.783, 2.479, 2.783, 2.479, 2.442, 2.174, -1.783, 2.174, -1.423, -1.246, -1.423, -1.246, -1.783, 2.479, -1.783, 2.479, -1.423, 2.174, -1.423, 2.174, -1.783, 2.783, -1.783, 2.783, -1.423, 2.479, -1.423, 2.479, -1.783, 2.783, -1.423, 2.783, -1.063, 2.479, -1.063, 2.479, -1.423, 2.783, -1.063, 2.783, 2.1, 2.479, 2.1, 2.479, -1.063, -1.515, -1.783, -1.515, -1.423, -1.783, -1.423, -1.783, -1.783, -1.246, -1.783, -1.246, -1.423, -1.515, -1.423, -1.515, -1.783, 0.7585, 0.7735, 0.7585, 0.2265, 0.5062, 0.5019, 0.6589, 0.3271, -1.515, 2.1, -1.515, 2.442, -1.783, 2.442, -1.783, 2.1, 0.6343, 0.7228, 0.7585, 0.7735, 0.6589, 0.3271, 0.6519, 0.3241, -1.246, 2.442, -1.246, 2.783, -1.515, 2.783, -1.515, 2.442, 0.3492, 0.03873, 0.3547, 0.02613, 0.383, 0.03401, 0.3907, 0.0403, 0.2709, 0.05579, 0.2941, 0.05579, 0.347, 0.05056, 0.3301, 0.04291, 0.3698, 0.03871, 0.3663, 0.04579, 0.4007, 0.04489, 0.3973, 0.04099, 0.5823, 0.1408, 0.5898, 0.1354, 0.5546, 0.1534, 0.5526, 0.1569, 0.2828, 0.02683, 0.2684, 0.0175, 0.3316, 0.0275, 0.3366, 0.03606, 0.3707, 0.5179, 0.4656, 0.5663, 0.6444, 0.3155, 0.6401, 0.3138, 0.3663, 0.04579, 0.3492, 0.03873, 0.3907, 0.0403, 0.4007, 0.04489, 0.3547, 0.02613, 0.3666, 0.02458, 0.3915, 0.03188, 0.383, 0.03401, 0.7585, 0.2265, 0.2221, 0.3318, 0.6327, 0.3079, 0.5062, 0.5019, 0.5898, 0.1354, 0.6135, 0.1426, 0.5655, 0.1573, 0.5546, 0.1534, 0.2384, 0.03517, 0.2709, 0.05579, 0.3301, 0.04291, 0.3165, 0.03325, 0.2684, 0.0175, 0.2384, 0.03517, 0.3165, 0.03325, 0.3316, 0.0275, 0.577, 0.1547, 0.5779, 0.1475, 0.5505, 0.1601, 0.5482, 0.1628, 0.5779, 0.1475, 0.5505, 0.1601, 0.5526, 0.1569, 0.5823, 0.1408, 0.3666, 0.02458, 0.3698, 0.03128, 0.3943, 0.03662, 0.3915, 0.03188, 0.3698, 0.03128, 0.3943, 0.03662, 0.3973, 0.04099, 0.3698, 0.03871, 2.174, -1.423, 2.174, -1.303, -1.246, -1.303, -1.246, -1.423, 0.4202, 0.2884, 0.09529, 0.3345, 0.09503, 0.3255, 0.4188, 0.2797, 0.5482, 0.1628, 0.5505, 0.1601, 0.4888, 0.1802, 0.4833, 0.1837, 0.913, 3.971e-05, 1.0, 0.1567, 3.958e-05, 0.1567, 0.07281, 3.958e-05, 1.0, 3.985e-05, 0.913, 0.1589, 0.07281, 0.1589, 3.985e-05, 3.985e-05, 0.4656, 0.5663, 0.5357, 0.6514, 0.6471, 0.32, 0.6444, 0.3155, 0.5357, 0.6514, 0.6471, 0.32, 0.6519, 0.3241, 0.6343, 0.7228, 0.6013, 0.1631, 0.5915, 0.1631, 0.5559, 0.1657, 0.5601, 0.1676, 0.5915, 0.1631, 0.5559, 0.1657, 0.552, 0.164, 0.5831, 0.1601, 2.479, -1.063, 2.479, 2.1, 2.377, 2.1, 2.377, -1.063, 0.4183, 0.2866, 0.4191, 0.2788, 0.6532, 0.2823, 0.6536, 0.2909, 0.2221, 0.3318, 0.2869, 0.4394, 0.6361, 0.3113, 0.6327, 0.3079, 0.2869, 0.4394, 0.6361, 0.3113, 0.6401, 0.3138, 0.3707, 0.5179, 0.2941, 0.05579, 0.2916, 0.04016, 0.3417, 0.04385, 0.347, 0.05056, 0.2916, 0.04016, 0.3417, 0.04385, 0.3366, 0.03606, 0.2828, 0.02683, 0.6537, 0.2741, 0.653, 0.2777, 0.8301, 0.3299, 0.8309, 0.3255, 0.6533, 0.2777, 0.8299, 0.3298, 0.8294, 0.3345, 0.652, 0.2815, 1.0, 4.65e-05, 0.9198, 0.2163, 0.07966, 0.2163, 4.65e-05, 4.65e-05, 1.0, 0.2129, 4.614e-05, 0.2129, 0.07966, 4.627e-05, 0.9198, 4.614e-05, 0.3366, 0.03606, 0.3417, 0.04385, 0.4884, 0.04625, 0.4776, 0.03714, 1.0, 3.959e-05, 0.913, 0.1568, 0.07281, 0.1568, 3.959e-05, 3.959e-05, 1.0, 0.1588, 3.985e-05, 0.1588, 0.07281, 4.032e-05, 0.913, 3.985e-05, 0.4665, 0.04259, 0.4502, 0.03102, 0.6508, 0.04072, 0.4856, 0.04027, 0.4786, 0.03503, 0.6508, 0.04072, 0.4666, 0.02595, 0.7616, 0.05585, 0.4776, 0.03714, 0.6589, 0.3271, 0.6525, 0.3051, 0.6524, 0.3051, 0.6519, 0.3241, 0.3907, 0.0403, 0.383, 0.03401, 0.4502, 0.03102, 0.4665, 0.04259, 0.3907, 0.0403, 0.4665, 0.04259, 0.4923, 0.04422, 0.4007, 0.04489, 0.6519, 0.3241, 0.6471, 0.32, 0.6524, 0.3052, 0.6524, 0.3051, 0.5062, 0.5019, 0.6327, 0.3079, 0.6524, 0.3054, 0.6466, 0.3146, 0.6401, 0.3138, 0.6444, 0.3155, 0.6523, 0.3053, 0.6523, 0.3053, 0.3316, 0.0275, 0.4666, 0.02595, 0.4776, 0.03714, 0.3366, 0.03606, 0.552, 0.164, 0.5559, 0.1657, 0.4975, 0.1849, 0.4902, 0.1837, 0.4007, 0.04489, 0.4923, 0.04422, 0.4856, 0.04027, 0.3973, 0.04099, 0.3915, 0.03188, 0.4714, 0.02844, 0.4502, 0.03102, 0.383, 0.03401, 0.347, 0.05056, 0.3417, 0.04385, 0.4884, 0.04625, 0.4987, 0.05341, 0.5546, 0.1534, 0.4986, 0.1698, 0.4939, 0.1755, 0.5526, 0.1569, 0.6327, 0.3079, 0.6361, 0.3113, 0.6523, 0.3053, 0.6524, 0.3054, 0.3973, 0.04099, 0.3943, 0.03662, 0.4786, 0.03503, 0.4856, 0.04027, 0.3915, 0.03188, 0.3943, 0.03662, 0.4786, 0.03503, 0.4714, 0.02844, 0.6444, 0.3155, 0.6471, 0.32, 0.6524, 0.3052, 0.6523, 0.3053, 0.5655, 0.1573, 0.516, 0.1736, 0.4986, 0.1698, 0.5546, 0.1534, 0.6401, 0.3138, 0.6361, 0.3113, 0.6523, 0.3053, 0.6523, 0.3053, 0.5601, 0.1676, 0.5559, 0.1657, 0.4975, 0.1849, 0.5049, 0.1873, 0.5526, 0.1569, 0.5505, 0.1601, 0.4888, 0.1802, 0.4939, 0.1755, 0.5601, 0.1676, 0.5049, 0.1873, 0.516, 0.1736, 0.5655, 0.1573, 0.347, 0.05056, 0.4987, 0.05341, 0.4562, 0.04842, 0.3301, 0.04291, 0.3316, 0.0275, 0.3165, 0.03325, 0.4311, 0.03, 0.4666, 0.02595, 0.3301, 0.04291, 0.4562, 0.04842, 0.4311, 0.03, 0.3165, 0.03325, 0.5482, 0.1628, 0.4833, 0.1837, 0.4902, 0.1837, 0.552, 0.164, 0.5062, 0.5019, 0.6466, 0.3146, 0.6525, 0.3051, 0.6589, 0.3271, 0.4665, 0.04259, 0.6508, 0.04072, 0.4923, 0.04422, 0.5049, 0.1873, 0.4975, 0.1849, 0.3865, 0.2149, 0.4902, 0.1837, 0.4975, 0.1849, 0.3865, 0.2149, 0.4939, 0.1755, 0.4888, 0.1802, 0.3865, 0.2149, 0.6466, 0.3146, 0.6524, 0.3054, 0.6522, 0.3053, 0.6524, 0.3054, 0.6523, 0.3053, 0.6522, 0.3053, 0.6523, 0.3053, 0.6523, 0.3053, 0.6522, 0.3053, 0.6523, 0.3053, 0.6523, 0.3053, 0.6522, 0.3053, 0.4714, 0.02844, 0.6508, 0.04072, 0.4502, 0.03102, 0.4987, 0.05341, 0.4884, 0.04625, 0.7616, 0.05585, 0.4986, 0.1698, 0.3865, 0.2149, 0.4939, 0.1755, 0.4714, 0.02844, 0.4786, 0.03503, 0.6508, 0.04072, 0.6524, 0.3051, 0.6524, 0.3052, 0.6522, 0.3053, 0.4833, 0.1837, 0.4888, 0.1802, 0.3865, 0.2149, 0.6523, 0.3053, 0.6524, 0.3052, 0.6522, 0.3053, 0.516, 0.1736, 0.3865, 0.2149, 0.4986, 0.1698, 0.4776, 0.03714, 0.4884, 0.04625, 0.7616, 0.05585, 0.5049, 0.1873, 0.3865, 0.2149, 0.516, 0.1736, 0.4666, 0.02595, 0.4311, 0.03, 0.7616, 0.05585, 0.4987, 0.05341, 0.7616, 0.05585, 0.4562, 0.04842, 0.6525, 0.3051, 0.6522, 0.3053, 0.6524, 0.3051, 0.4562, 0.04842, 0.7616, 0.05585, 0.4311, 0.03, 0.4923, 0.04422, 0.6508, 0.04072, 0.4856, 0.04027, 0.6466, 0.3146, 0.6522, 0.3053, 0.6525, 0.3051, 0.4833, 0.1837, 0.3865, 0.2149, 0.4902, 0.1837])
me_cube.materials.append(mat_creamconcretebrick)
me_cube.materials.append(mat_steel)
me_cube.materials.append(mat_woodenslats)
me_cube.materials.append(mat_grate)
me_cube.use_remesh_preserve_volume = False
me_cube.use_remesh_preserve_attributes = False
me_cube.use_mirror_vertex_groups = False
me_cube.update()
me_cube_002 = bpy.data.meshes.new('Cube.002')
me_cube_002.from_pydata([(-0.4797, -0.1616, 6.609), (-0.8029, -0.1616, 6.609), (-0.4797, 0.1616, 6.609), (-0.8029, 0.1616, 6.609), (1.281, -1.876, 5.983), (1.281, 1.876, 5.983), (-2.471, -1.876, 5.983), (-2.471, 1.876, 5.983), (-0.4512, -0.1439, 6.512), (-0.739, -0.1439, 6.512), (-0.4512, 0.1439, 6.512), (-0.739, 0.1439, 6.512), (1.263, -1.858, 5.886), (1.263, 1.858, 5.886), (-2.453, -1.858, 5.886), (-2.453, 1.858, 5.886), (-0.1026, -0.5387, 4.626), (-1.205, -0.5387, 4.626), (-0.1026, 0.5387, 4.626), (-1.205, 0.5387, 4.626), (-0.1026, -0.5387, 6.129), (-1.18, -0.5387, 6.129), (-0.1026, 0.5387, 6.129), (-1.18, 0.5387, 6.129), (-0.1688, -0.4725, 6.094), (-1.114, -0.4725, 6.094), (-0.1873, 0.5101, 6.085), (-1.095, 0.5101, 6.085), (-0.5144, -0.1269, 6.522), (-0.7683, -0.1269, 6.522), (-0.5144, 0.1269, 6.522), (-0.7683, 0.1269, 6.522), (-1.595, -1.0, -1.0), (-1.595, -1.0, 4.412), (-1.595, 1.0, 4.412), (-1.595, 1.0, 0.8039), (-1.595, 1.0, -1.0), (-0.2617, 1.0, 4.412), (0.4049, 1.0, 4.412), (0.4049, 1.0, 0.8039), (0.4049, 1.0, -1.0), (-0.9284, 1.0, -1.0), (0.4049, -1.0, 4.412), (0.4049, -1.0, -1.0), (-1.595, 1.0, 2.608), (-0.9284, 1.0, 4.412), (0.4049, 1.0, 2.608), (-0.2617, 1.0, -1.0), (-0.9284, 1.0, 0.8039), (-0.9284, 1.0, 2.608), (-0.2617, 1.0, 0.8039), (-0.2617, 1.0, 2.608), (-1.537, -0.9423, -0.9423), (-1.524, -0.9293, 4.412), (-1.524, 0.9293, 4.412), (-1.524, 0.9293, 0.8039), (-1.537, 0.9423, -0.9423), (-0.2617, 0.9, 4.412), (0.3342, 0.9293, 4.412), (0.3342, 0.9293, 0.8039), (0.3472, 0.9423, -0.9423), (-0.9284, 0.9553, -0.9106), (0.3342, -0.9293, 4.412), (0.3472, -0.9423, -0.9423), (-1.524, 0.9293, 2.608), (-0.9284, 0.9, 4.412), (0.3342, 0.9293, 2.608), (-0.2617, 0.9553, -0.9106), (-0.9284, 0.9, 0.8039), (-0.9284, 0.9, 2.608), (-0.2617, 0.9, 0.8039), (-0.2617, 0.9, 2.608), (-2.282, -1.616, 4.412), (-2.282, 1.616, 4.412), (0.9499, 1.616, 4.412), (0.9499, -1.616, 4.412), (-2.282, -1.616, 4.626), (-2.282, 1.616, 4.626), (0.9499, 1.616, 4.626), (0.9499, -1.616, 4.626), (-2.613, -1.826, 5.456), (-2.613, 1.826, 5.456), (1.281, 1.826, 5.456), (1.281, -1.826, 5.456), (-2.426, -1.502, 5.409), (-2.426, 1.538, 5.409), (1.094, 1.538, 5.409), (1.094, -1.502, 5.409), (-2.282, -0.5387, 4.626), (-2.282, 0.5387, 4.626), (-1.205, 1.616, 4.626), (-0.1275, 1.616, 4.626), (0.9499, 0.5387, 4.626), (0.9499, -0.5387, 4.626), (-0.1275, -1.616, 4.626), (-1.205, -1.616, 4.626), (-0.2617, 0.5387, 4.626), (-0.9284, 0.5387, 4.626), (-0.1275, -0.5387, 4.412), (-1.205, -0.5387, 4.412), (-0.1275, 0.5387, 4.412), (-1.205, 0.5387, 4.412), (-0.2617, 0.5387, 4.412), (-0.9284, 0.5387, 4.412), (-0.1629, -0.4614, 4.614), (-1.146, -0.4614, 4.614), (-0.1629, 0.5, 4.614), (-1.146, 0.5, 4.614), (-0.2617, 0.5, 4.614), (-0.9284, 0.5, 4.614), (-0.185, -0.4614, 4.423), (-1.146, -0.4614, 4.423), (-0.185, 0.5, 4.423), (-1.146, 0.5, 4.423), (-0.5055, 0.5, 4.423), (-0.826, 0.5, 4.423), (-0.1275, -0.5387, 0.8039), (-1.205, -0.5387, 0.8039), (-0.9284, 0.5387, 0.8039), (-1.205, 0.5387, 0.8039), (-0.1275, 0.5387, 0.8039), (-0.2617, 0.5387, 0.8039), (-1.146, 0.5, 0.8154), (-0.9284, 0.5, 0.8154), (-0.185, -0.4614, 0.8154), (-1.146, -0.4614, 0.8154), (-0.185, 0.5, 0.8154), (-0.2734, 0.5, 0.8154), (-0.1275, -0.5387, -0.9106), (-1.205, -0.5387, -0.9106), (-0.9284, 0.5387, -0.9106), (-1.205, 0.5387, -0.9106), (-0.1275, 0.5387, -0.9106), (-0.2617, 0.5387, -0.9106), (-1.146, 0.5, -0.899), (-0.9284, 0.5, -0.899), (-0.185, -0.4614, -0.899), (-1.146, -0.4614, -0.899), (-0.185, 0.5, -0.899), (-0.2734, 0.5, -0.899), (-0.2617, 0.5101, 6.085), (-0.9284, 0.5101, 6.085), (-0.2617, 0.5387, 6.129), (-0.9284, 0.5387, 6.129)], [], [(0, 4, 5, 2), (3, 7, 6, 1), (2, 5, 7, 3), (1, 6, 4, 0), (10, 13, 12, 8), (9, 14, 15, 11), (11, 15, 13, 10), (8, 12, 14, 9), (1, 0, 8, 9), (2, 3, 11, 10), (0, 2, 10, 8), (3, 1, 9, 11), (5, 4, 12, 13), (6, 7, 15, 14), (7, 5, 13, 15), (4, 6, 14, 12), (16, 18, 22, 20), (1, 0, 2, 3), (19, 17, 21, 23), (17, 16, 20, 21), (23, 21, 1, 3), (21, 20, 0, 1), (22, 142, 143, 23, 3, 2), (20, 22, 2, 0), (31, 30, 28, 29), (31, 29, 25, 27), (29, 28, 24, 25), (30, 31, 27, 141, 140, 26), (28, 30, 26, 24), (23, 143, 142, 22, 26, 140, 141, 27), (33, 34, 44, 35, 36, 32), (50, 39, 40, 47), (38, 42, 43, 40, 39, 46), (42, 33, 32, 43), (32, 36, 41, 47, 40, 43), (35, 48, 41, 36), (34, 45, 49, 44), (44, 49, 48, 35), (45, 37, 51, 49), (49, 51, 50, 48), (37, 38, 46, 51), (51, 46, 39, 50), (52, 56, 55, 64, 54, 53), (67, 60, 59, 70), (66, 59, 60, 63, 62, 58), (63, 52, 53, 62), (63, 60, 67, 61, 56, 52), (56, 61, 68, 55), (64, 69, 65, 54), (55, 68, 69, 64), (69, 71, 57, 65), (68, 70, 71, 69), (71, 66, 58, 57), (70, 59, 66, 71), (34, 33, 53, 54), (38, 37, 57, 58), (42, 38, 58, 62), (33, 42, 62, 53), (45, 34, 54, 65), (37, 45, 65, 57), (47, 41, 61, 67), (41, 48, 68, 61), (50, 47, 67, 70), (48, 50, 70, 68), (73, 72, 80, 81), (19, 90, 77, 89), (76, 88, 89, 77, 85, 84), (72, 75, 83, 80), (79, 94, 95, 76, 84, 87), (81, 80, 84, 85), (82, 81, 85, 86), (83, 82, 86, 87), (80, 83, 87, 84), (77, 90, 91, 78, 86, 85), (74, 73, 81, 82), (78, 92, 93, 79, 87, 86), (75, 74, 82, 83), (95, 17, 88, 76), (17, 19, 89, 88), (79, 93, 16, 94), (94, 16, 17, 95), (93, 92, 18, 16), (92, 78, 91, 18), (18, 91, 90, 19, 97, 96), (17, 16, 104, 105), (113, 111, 125, 122), (96, 97, 109, 108), (97, 19, 107, 109), (19, 17, 105, 107), (102, 100, 120, 121), (74, 75, 42, 38), (72, 73, 34, 33), (45, 34, 73, 74, 38, 37), (75, 72, 33, 42), (54, 101, 99, 53), (108, 109, 115, 114), (109, 107, 113, 115), (107, 105, 111, 113), (105, 104, 110, 111), (106, 108, 114, 112), (104, 106, 112, 110), (114, 115, 123, 127), (18, 96, 108, 106), (111, 110, 124, 125), (101, 103, 118, 119), (16, 18, 106, 104), (110, 112, 126, 124), (126, 127, 139, 138), (118, 123, 135, 130), (120, 116, 128, 132), (123, 122, 134, 135), (118, 121, 127, 123), (121, 120, 132, 133), (100, 98, 116, 120), (115, 113, 122, 123), (98, 99, 117, 116), (103, 102, 121, 118), (112, 114, 127, 126), (99, 101, 119, 117), (133, 132, 138, 139), (131, 130, 135, 134), (132, 128, 136, 138), (128, 129, 137, 136), (129, 131, 134, 137), (116, 117, 129, 128), (124, 126, 138, 136), (127, 121, 133, 139), (117, 119, 131, 129), (125, 124, 136, 137), (119, 118, 130, 131), (122, 125, 137, 134), (106, 104, 24, 26), (104, 105, 25, 24), (27, 25, 105, 107), (141, 27, 107, 109), (26, 140, 108, 106), (97, 19, 23, 143), (18, 96, 142, 22), (140, 142, 96, 108), (109, 97, 143, 141), (140, 141, 143, 142), (86, 87, 79, 78)])
me_cube_002.polygons.foreach_set('material_index', [1, 1, 1, 1, 1, 1, 1, 1, 0, 0, 0, 0, 1, 1, 1, 1, 0, 0, 0, 0, 1, 1, 1, 1, 1, 1, 1, 1, 1, 1, 0, 0, 0, 0, 0, 0, 0, 0, 0, 0, 0, 0, 0, 0, 0, 0, 2, 0, 0, 0, 0, 0, 0, 0, 0, 0, 0, 0, 0, 0, 2, 0, 0, 0, 0, 2, 0, 0, 0, 0, 0, 0, 0, 0, 0, 0, 0, 2, 2, 2, 2, 2, 2, 2, 0, 0, 0, 0, 0, 0, 0, 0, 0, 0, 0, 0, 0, 0, 0, 0, 0, 0, 0, 0, 0, 0, 0, 0, 0, 0, 0, 0, 0, 0, 0, 0, 0, 0, 0, 0, 0, 0, 0, 0, 0, 0, 0, 0, 0, 0, 0, 0, 0, 0, 0, 0, 0, 0, 0, 0, 1, 0])
_uv = me_cube_002.uv_layers.new(name='UVMap')
_uv.uv.foreach_set('vector', [0.4476, 0.4988, 0.8692, 0.09114, 0.8673, 0.9811, 0.4491, 0.574, 0.3753, 0.5734, -0.01502, 0.9795, -0.02249, 0.09114, 0.373, 0.5004, 0.4491, 0.574, 0.8673, 0.9811, -0.01502, 0.9795, 0.3753, 0.5734, 0.373, 0.5004, -0.02249, 0.09114, 0.8692, 0.09114, 0.4476, 0.4988, 0.4994, 1.464, 0.8645, 1.823, 0.06495, 1.821, 0.4235, 1.463, 0.4302, 1.382, 0.06797, 1.029, 0.8693, 1.034, 0.5067, 1.385, 0.5067, 1.385, 0.8693, 1.034, 0.8645, 1.823, 0.4994, 1.464, 0.4235, 1.463, 0.06495, 1.821, 0.06797, 1.029, 0.4302, 1.382, 0.2009, 1.391, 0.1994, 1.397, 0.1971, 1.4, 0.198, 1.389, 0.2056, 1.398, 0.2044, 1.392, 0.2081, 1.39, 0.2071, 1.4, 0.1994, 1.397, 0.2056, 1.398, 0.2071, 1.4, 0.1971, 1.4, 0.2044, 1.392, 0.2009, 1.391, 0.198, 1.389, 0.2081, 1.39, 0.8898, 1.846, 0.04257, 1.846, 0.06495, 1.821, 0.8645, 1.823, 0.04257, 1.006, 0.8917, 1.008, 0.8693, 1.034, 0.06797, 1.029, 0.8917, 1.008, 0.8898, 1.846, 0.8645, 1.823, 0.8693, 1.034, 0.04257, 1.846, 0.04257, 1.006, 0.06797, 1.029, 0.06495, 1.821, 1.418, -1.413, 3.041, -1.395, 3.025, 2.056, 1.402, 2.038, 0.1589, 0.04603, 0.1678, 0.04603, 0.1678, 0.05493, 0.1589, 0.05493, -1.864, -1.408, -0.2417, -1.431, -0.2205, 2.02, -1.843, 2.043, -0.2417, -1.431, 1.418, -1.413, 1.402, 2.038, -0.2205, 2.02, 0.5581, 0.19, 1.021, 0.4055, 0.8351, 0.5481, 0.7308, 0.5113, 1.021, 0.4055, 0.9832, 0.7874, 0.8151, 0.6453, 0.8351, 0.5481, 0.5588, 0.8851, 0.4864, 0.8538, 0.4341, 0.325, 0.5581, 0.19, 0.7308, 0.5113, 0.7, 0.6291, 0.9832, 0.7874, 0.5588, 0.8851, 0.7, 0.6291, 0.8151, 0.6453, 0.1636, 0.5388, 0.1929, 0.6302, 0.1015, 0.6347, 0.09407, 0.57, 0.1636, 0.5388, 0.09407, 0.57, -0.05373, 0.4974, 0.2912, 0.2508, 0.09407, 0.57, 0.1015, 0.6347, -0.002276, 0.7669, -0.05373, 0.4974, 0.1929, 0.6302, 0.1636, 0.5388, 0.2912, 0.2508, 0.3829, 0.2876, 0.4394, 0.891, 0.3994, 0.9155, 0.1015, 0.6347, 0.1929, 0.6302, 0.3994, 0.9155, -0.002276, 0.7669, 0.2315, 0.0447, 0.2384, 0.0447, 0.1341, 0.4914, 0.2359, 0.04646, 0.2335, 0.04793, 0.1341, 0.4929, 0.2384, 0.04617, 0.2338, 0.04617, 0.9716, 4.005, -0.7289, 4.005, -0.7289, 1.668, -0.7289, -0.6685, -0.7289, -3.005, 0.9716, -3.005, 2.177, -0.9943, 1.452, -0.9943, 1.452, -3.983, 2.177, -3.983, 1.45, 4.983, -0.7244, 4.983, -0.7244, -3.983, 1.45, -3.983, 1.45, -0.9943, 1.45, 1.994, -0.7244, 4.983, -2.899, 4.983, -2.899, -3.983, -0.7244, -3.983, 0.1954, -0.8586, 0.1766, -0.8527, 0.1923, -0.8675, 0.1072, -1.087, 0.1476, -0.944, 0.1852, -0.8799, 3.627, -0.9943, 2.902, -0.9943, 2.902, -3.983, 3.627, -3.983, 3.627, 4.983, 2.902, 4.983, 2.902, 1.994, 3.627, 1.994, 3.627, 1.994, 2.902, 1.994, 2.902, -0.9943, 3.627, -0.9943, 2.902, 4.983, 2.177, 4.983, 2.177, 1.994, 2.902, 1.994, 2.902, 1.994, 2.177, 1.994, 2.177, -0.9943, 2.902, -0.9943, 2.177, 4.983, 1.452, 4.983, 1.452, 1.994, 2.177, 1.994, 2.177, 1.994, 1.452, 1.994, 1.452, -0.9943, 2.177, -0.9943, 1.103, -2.784, 2.618, -2.772, 2.6, -0.6342, 2.593, 1.575, 2.586, 3.784, 1.093, 3.773, 0.3892, -2.779, 0.8846, -2.817, 0.8723, -0.6535, 0.387, -0.6535, -1.902, 1.575, -1.909, -0.6343, -1.926, -2.772, -0.4113, -2.784, -0.4009, 3.772, -1.895, 3.783, -0.4113, -2.784, 1.103, -2.784, 1.093, 3.773, -0.4009, 3.772, -0.8426, 2.375, -0.8426, -1.126, -0.1001, -1.19, 0.7128, -1.19, 1.455, -1.126, 1.455, 2.375, -0.6528, -2.817, -0.1574, -2.779, -0.1552, -0.6535, -0.6405, -0.6535, -0.6405, 1.582, -0.1552, 1.582, -0.1552, 3.817, -0.6405, 3.817, -0.6405, -0.6535, -0.1552, -0.6535, -0.1552, 1.582, -0.6405, 1.582, -0.1552, 1.582, 0.387, 1.582, 0.387, 3.817, -0.1552, 3.817, -0.1552, -0.6535, 0.387, -0.6535, 0.387, 1.582, -0.1552, 1.582, 0.387, 1.582, 0.8723, 1.582, 0.8723, 3.817, 0.387, 3.817, 0.387, -0.6535, 0.8723, -0.6535, 0.8723, 1.582, 0.387, 1.582, 0.5495, -0.1666, 0.4919, -0.2993, 0.4554, -0.3101, 0.5096, -0.2194, 0.5018, -0.1784, 0.532, -0.1559, 0.5194, -0.1945, 0.4884, -0.2404, 0.4566, -0.2951, 0.5018, -0.1784, 0.4884, -0.2404, 0.4662, -0.3247, 0.535, -0.05195, 0.4998, -0.04769, 0.5094, -0.07734, 0.4986, -0.06276, 0.5671, -0.08699, 0.5495, -0.1666, 0.5096, -0.2194, 0.5323, -0.1602, 0.532, -0.1559, 0.5671, -0.08699, 0.5323, -0.1602, 0.5194, -0.1945, -0.1001, -1.375, 0.7128, -1.375, 0.7128, -1.19, -0.1001, -1.19, 0.04804, -2.367, 0.04804, -0.1486, -0.03266, -0.1486, 0.01195, -2.257, 0.04804, 0.6711, 0.04804, 2.889, 0.01195, 2.779, -0.03266, 0.6711, 0.04804, -0.1486, 0.04804, 0.6711, -0.03266, 0.6711, -0.03266, -0.1486, 2.056, 1.031, -1.056, 1.031, -1.258, -0.5745, 2.258, -0.5745, 0.2367, 0.6423, 0.2241, 0.9457, 0.02829, 0.9337, 0.03611, 0.6353, -0.9669, -0.3631, 0.01103, -0.3631, 0.989, -0.3631, 1.967, -0.3631, 1.896, 0.7388, -0.8634, 0.7388, -0.9592, -0.5745, 1.959, -0.5745, 2.258, 0.8902, -1.258, 0.8902, 2.208, 1.108, 1.127, 1.108, 0.04684, 1.108, -1.034, 1.108, -1.178, -0.102, 2.352, -0.102, -1.356, 3.198, -1.361, -2.385, -1.168, -1.886, -1.163, 2.752, 2.549, 3.199, -1.356, 3.198, -1.163, 2.752, 2.356, 2.754, 2.548, -2.385, 2.549, 3.199, 2.356, 2.754, 2.355, -1.884, -1.361, -2.385, 2.548, -2.385, 2.355, -1.884, -1.168, -1.886, -1.079, -0.4156, -0.02621, -0.4156, 1.026, -0.4156, 2.079, -0.4156, 2.219, 0.7566, -1.219, 0.7566, 1.959, 0.8902, -0.9592, 0.8902, -1.258, -0.5745, 2.258, -0.5745, 0.254, 1.558, 0.2511, 1.558, 0.2447, 1.566, 0.2395, 1.575, 0.2382, 1.578, 0.2542, 1.562, -1.056, -0.5745, 2.056, -0.5745, 2.258, 1.031, -1.258, 1.031, 0.2272, 0.04398, 0.2287, 0.3339, 0.03612, 0.3382, 0.03476, 0.04561, 0.2287, 0.3339, 0.2367, 0.6423, 0.03611, 0.6353, 0.03612, 0.3382, 0.6094, 0.04472, 0.6089, 0.3374, 0.4199, 0.3357, 0.417, 0.04398, 0.417, 0.04398, 0.4199, 0.3357, 0.2287, 0.3339, 0.2272, 0.04398, 0.6089, 0.3374, 0.6088, 0.6338, 0.41, 0.63, 0.4199, 0.3357, 0.6088, 0.6338, 0.6144, 0.9449, 0.4126, 0.956, 0.41, 0.63, 0.41, 0.63, 0.4126, 0.956, 0.2241, 0.9457, 0.2367, 0.6423, 0.2981, 0.6366, 0.3704, 0.6336, 0.2181, -0.02638, 0.2485, -0.02638, 0.2468, -0.02422, 0.2197, -0.02422, 2.176, 4.365, 0.8354, 4.37, 0.8441, -3.301, 2.181, -3.294, 0.3683, 1.442, 0.3683, -0.256, 0.4358, -0.256, 0.4358, 1.442, 0.2253, 0.003628, 0.2177, 0.003301, 0.2193, 0.00226, 0.2253, 0.002517, 0.2177, 0.003301, 0.2181, -0.02638, 0.2197, -0.02422, 0.2193, 0.00226, -0.3338, 4.513, -0.4667, 4.513, -0.4667, -0.9276, -0.3338, -0.9276, 0.7267, -3.59, 0.7968, -0.3748, 0.4284, -0.9677, 0.3823, -2.95, -1.306, -0.2678, -1.377, -3.473, -0.9161, -2.886, -0.8721, -0.9015, -0.4824, -2.91, -0.9161, -2.886, -1.377, -3.473, 0.7267, -3.59, 0.3823, -2.95, -0.04564, -2.942, 0.7968, -0.3748, -1.306, -0.2678, -0.8721, -0.9015, 0.4284, -0.9677, 0.3317, 1.217, 0.3314, 1.217, 0.3314, 1.215, 0.3313, 1.215, 0.6247, 5.632, -0.3568, 5.632, -0.206, 5.204, 0.2658, 5.204, -0.3568, 5.632, -0.6778, 5.632, -0.6778, 5.204, -0.206, 5.204, 0.2747, 0.7868, 0.1848, 0.7869, 0.1847, 0.7598, 0.2747, 0.7595, 0.8378, 4.772, -0.5321, 4.81, -0.5154, 4.401, 0.8354, 4.37, 0.7703, 5.632, 0.6247, 5.632, 0.2658, 5.204, 0.7376, 5.204, -0.5321, 4.81, -1.867, 4.752, -1.86, 4.351, -0.5154, 4.401, 0.2658, 5.204, -0.206, 5.204, -0.3568, -2.89, 0.6075, -2.89, 0.2489, 0.003302, 0.2445, 0.003484, 0.2444, 0.002374, 0.2472, 0.00226, 0.8354, 4.37, -0.5154, 4.401, -0.4852, -3.309, 0.8441, -3.301, 0.5996, 4.513, 0.326, 4.513, 0.326, -0.9276, 0.5996, -0.9276, 0.2485, -0.02638, 0.2489, 0.003302, 0.2472, 0.00226, 0.2468, -0.02422, -0.5154, 4.401, -1.86, 4.351, -1.824, -3.319, -0.4852, -3.309, 0.7377, -2.89, 0.6075, -2.89, 0.6075, -6.736, 0.7377, -6.736, -0.1167, -0.1002, -0.1635, -0.09138, 0.1692, -3.105, 0.2161, -3.114, 1.837, -0.9615, 0.7451, -0.9615, 0.7451, -3.608, 1.837, -3.608, -0.3568, -2.89, -0.6778, -2.89, -0.6778, -6.736, -0.3568, -6.736, -0.1167, -0.1002, -0.0212, 1.079, -0.06972, 1.067, -0.1635, -0.09138, -0.3338, -0.9276, -0.4667, -0.9276, -0.4667, -3.513, -0.3338, -3.513, 1.837, 4.608, 0.7451, 4.608, 0.7451, -0.9615, 1.837, -0.9615, -0.206, 5.204, -0.6778, 5.204, -0.6778, -2.89, -0.3568, -2.89, 0.7451, 4.608, -0.3465, 4.608, -0.3465, -0.9615, 0.7451, -0.9615, 0.326, 4.513, -0.3338, 4.513, -0.3338, -0.9276, 0.326, -0.9276, 0.7376, 5.204, 0.2658, 5.204, 0.6075, -2.89, 0.7377, -2.89, -0.3465, 4.608, -1.438, 4.608, -1.438, -0.9615, -0.3465, -0.9615, 0.3328, 1.095, 0.3452, 1.082, 0.3259, 1.108, 0.3272, 1.099, 0.4136, 1.163, 0.4164, 1.164, 0.4183, 1.165, 0.4194, 1.165, 0.3452, 1.082, 0.3144, 1.16, 0.3228, 1.168, 0.3259, 1.108, 0.4059, 1.113, 0.4073, 1.15, 0.4132, 1.154, 0.4144, 1.121, 0.4073, 1.15, 0.4136, 1.163, 0.4194, 1.165, 0.4132, 1.154, 0.7451, -0.9615, -0.3465, -0.9615, -0.3465, -3.608, 0.7451, -3.608, -0.4852, -3.309, -1.824, -3.319, -1.812, -6.946, -0.4768, -6.935, -0.06972, 1.067, -0.0212, 1.079, 0.2161, 4.114, 0.1675, 4.102, -0.3465, -0.9615, -1.438, -0.9615, -1.438, -3.608, -0.3465, -3.608, 0.8441, -3.301, -0.4852, -3.309, -0.4768, -6.935, 0.8554, -6.926, 0.5996, -0.9276, 0.326, -0.9276, 0.326, -3.513, 0.5996, -3.513, 2.181, -3.294, 0.8441, -3.301, 0.8554, -6.926, 2.19, -6.919, -1.867, 4.752, -0.5321, 4.81, -0.5246, 7.946, -1.914, 7.902, -0.5321, 4.81, 0.8378, 4.772, 0.8116, 7.932, -0.5246, 7.946, 2.19, 7.915, 0.8116, 7.932, 0.8378, 4.772, 2.177, 4.771, -0.3568, 8.93, -0.6026, 8.93, -0.6778, 5.632, -0.3568, 5.632, 0.7343, 8.93, 0.6247, 8.93, 0.6247, 5.632, 0.7703, 5.632, -2.28, -1.391, -1.864, -1.408, -1.843, 2.043, -2.222, 2.058, 3.041, -1.395, 3.28, -1.392, 3.264, 2.058, 3.025, 2.056, -0.2817, 5.024, -0.3489, 5.113, 0.3683, 1.442, 0.4358, 1.442, 0.4358, -0.256, 0.3683, -0.256, -0.3489, -3.927, -0.2817, -3.838, 0.7019, 1.29, 0.6836, 1.29, 0.6836, 1.289, 0.7019, 1.289, 4.524, 0.5578, -1.796, 0.5578, -2.033, -1.099, 4.687, -1.099])
me_cube_002.materials.append(mat_creamconcretebrick)
me_cube_002.materials.append(mat_steel)
me_cube_002.materials.append(mat_grate)
me_cube_002.use_remesh_preserve_volume = False
me_cube_002.use_remesh_preserve_attributes = False
me_cube_002.use_mirror_vertex_groups = False
me_cube_002.update()

# ---- objects
ob_spot = bpy.data.objects.new('Spot', light_spot)
ob_sun_001 = bpy.data.objects.new('Sun.001', light_sun_002)
ob_sun = bpy.data.objects.new('Sun', light_sun_001)
ob_point = bpy.data.objects.new('Point', light_point_001)
ob_pendoor = bpy.data.objects.new('PenDoor', me_cube_001)
ob_raptorpen = bpy.data.objects.new('RaptorPen', me_cube)
ob_tower = bpy.data.objects.new('Tower', me_cube_002)
ob_lamp = bpy.data.objects.new('Lamp', light_lamp)
ob_camera = bpy.data.objects.new('Camera', cam_camera)

# ---- transforms, parenting, visibility, modifiers, constraints
ob_spot.location = (11.74, -19.98, 2.783)
ob_spot.rotation_euler = (1.814, 0.1289, 0.4044)
ob_spot.lineart.crease_threshold = 0.0
ob_sun_001.location = (-17.42, -8.795, 32.49)
ob_sun_001.rotation_euler = (6.808, -1.285, -0.7192)
ob_sun_001.lineart.crease_threshold = 0.0
ob_sun.location = (-10.77, -1.169, 0.1913)
ob_sun.rotation_euler = (-2.117, 0.2679, 0.7309)
ob_sun.hide_render = True
ob_sun.lineart.crease_threshold = 0.0
ob_point.location = (-9.792, -0.8323, 4.515)
ob_point.hide_render = True
ob_point.lineart.crease_threshold = 0.0
ob_pendoor.location = (-8.667, -0.207, 0.901)
ob_pendoor.hide_render = True
ob_pendoor.lineart.crease_threshold = 0.0
ob_raptorpen.location = (-4.049, 0.0, 0.0)
ob_raptorpen.lineart.crease_threshold = 0.0
ob_tower.location = (5.803, 0.0, 2.651)
ob_tower.scale = (1.75, 1.75, 1.75)
ob_tower.lineart.crease_threshold = 0.0
ob_lamp.location = (0.0, 0.0, 0.0)
ob_lamp.rotation_euler = (0.6503, 0.05522, 1.866)
ob_lamp.lock_rotations_4d = False
ob_lamp.empty_display_type = 'ARROWS'
ob_lamp.color = (0.0, 0.0, 0.0, 0.0)
ob_lamp.hide_render = True
ob_lamp.lineart.crease_threshold = 0.0
ob_camera.location = (-32.02, -2.483, 5.585)
ob_camera.rotation_euler = (1.61, 0.01674, -1.408)
ob_camera.lock_rotations_4d = False
ob_camera.empty_display_type = 'ARROWS'
ob_camera.color = (0.0, 0.0, 0.0, 0.0)
ob_camera.hide_render = True
ob_camera.display_type = 'WIRE'
ob_camera.lineart.crease_threshold = 0.0

# ---- collection membership
col_collection_1.objects.link(ob_spot)
col_collection_1.objects.link(ob_sun_001)
col_collection_1.objects.link(ob_sun)
col_collection_1.objects.link(ob_point)
col_collection_1.objects.link(ob_pendoor)
col_collection_1.objects.link(ob_raptorpen)
col_collection_1.objects.link(ob_tower)
col_collection_1.objects.link(ob_lamp)
col_collection_1.objects.link(ob_camera)

# ---- scene / render settings (as saved in the file)
scene.camera = ob_camera
scene.frame_start = 1; scene.frame_end = 250; scene.frame_set(1)
scene.render.engine = 'BLENDER_EEVEE_NEXT'
scene.render.resolution_percentage = 50
scene.render.dither_intensity = 0.0
scene.cycles.use_denoising = False
scene.cycles.samples = 128
scene.cycles.sampling_pattern = 'TABULATED_SOBOL'
scene.cycles.light_sampling_threshold = 0.0
scene.cycles.use_adaptive_sampling = False
scene.cycles.use_light_tree = False
scene.cycles.blur_glossy = 0.0
scene.cycles.sample_clamp_indirect = 0.0
scene.view_settings.view_transform = 'Standard'
bpy.context.view_layer.update()
